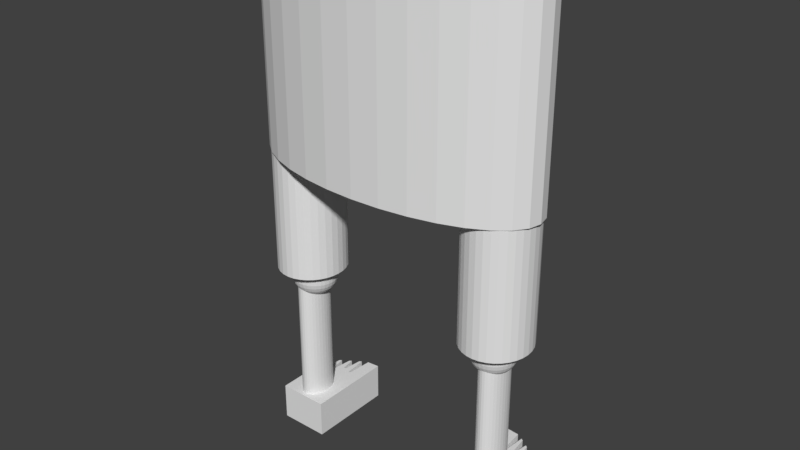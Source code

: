 # Source: Bisma.blend  (saved by Blender 2.78.0; exported with 4.5.12 LTS)
import bpy
from mathutils import Matrix  # noqa: F401  (used for matrix-valued properties, if any)

bpy.ops.wm.read_factory_settings(use_empty=True)
scene = bpy.context.scene
scene.name = 'Scene'

# ---- collections
col_collection_1 = bpy.data.collections.new('Collection 1'); scene.collection.children.link(col_collection_1)

# ---- world
world_world = bpy.data.worlds.new('World'); scene.world = world_world
world_world.color = (0.05088, 0.05088, 0.05088)
world_world.use_sun_shadow = False
world_world.sun_shadow_jitter_overblur = 0.0
world_world.cycles.sampling_method = 'MANUAL'

# ---- meshes
me_cylinder_004 = bpy.data.meshes.new('Cylinder.004')
me_cylinder_004.from_pydata([(0.0, 0.045, -1.0), (0.0, 0.045, 1.0), (0.008779, 0.04414, -1.0), (0.008779, 0.04414, 1.0), (0.01722, 0.04157, -1.0), (0.01722, 0.04157, 1.0), (0.025, 0.03742, -1.0), (0.025, 0.03742, 1.0), (0.03182, 0.03182, -1.0), (0.03182, 0.03182, 1.0), (0.03742, 0.025, -1.0), (0.03742, 0.025, 1.0), (0.04157, 0.01722, -1.0), (0.04157, 0.01722, 1.0), (0.04414, 0.008779, -1.0), (0.04414, 0.008779, 1.0), (0.045, 3.397e-09, -1.0), (0.045, 3.397e-09, 1.0), (0.04414, -0.008779, -1.0), (0.04414, -0.008779, 1.0), (0.04157, -0.01722, -1.0), (0.04157, -0.01722, 1.0), (0.03742, -0.025, -1.0), (0.03742, -0.025, 1.0), (0.03182, -0.03182, -1.0), (0.03182, -0.03182, 1.0), (0.025, -0.03742, -1.0), (0.025, -0.03742, 1.0), (0.01722, -0.04157, -1.0), (0.01722, -0.04157, 1.0), (0.008779, -0.04414, -1.0), (0.008779, -0.04414, 1.0), (-1.466e-08, -0.045, -1.0), (-1.466e-08, -0.045, 1.0), (-0.008779, -0.04414, -1.0), (-0.008779, -0.04414, 1.0), (-0.01722, -0.04157, -1.0), (-0.01722, -0.04157, 1.0), (-0.025, -0.03742, -1.0), (-0.025, -0.03742, 1.0), (-0.03182, -0.03182, -1.0), (-0.03182, -0.03182, 1.0), (-0.03742, -0.025, -1.0), (-0.03742, -0.025, 1.0), (-0.04157, -0.01722, -1.0), (-0.04157, -0.01722, 1.0), (-0.04414, -0.008779, -1.0), (-0.04414, -0.008779, 1.0), (-0.045, 4.345e-08, -1.0), (-0.045, 4.345e-08, 1.0), (-0.04414, 0.008779, -1.0), (-0.04414, 0.008779, 1.0), (-0.04157, 0.01722, -1.0), (-0.04157, 0.01722, 1.0), (-0.03742, 0.025, -1.0), (-0.03742, 0.025, 1.0), (-0.03182, 0.03182, -1.0), (-0.03182, 0.03182, 1.0), (-0.025, 0.03742, -1.0), (-0.025, 0.03742, 1.0), (-0.01722, 0.04157, -1.0), (-0.01722, 0.04157, 1.0), (-0.008779, 0.04414, -1.0), (-0.008779, 0.04414, 1.0)], [], [(0, 1, 3, 2), (2, 3, 5, 4), (4, 5, 7, 6), (6, 7, 9, 8), (8, 9, 11, 10), (10, 11, 13, 12), (12, 13, 15, 14), (14, 15, 17, 16), (16, 17, 19, 18), (18, 19, 21, 20), (20, 21, 23, 22), (22, 23, 25, 24), (24, 25, 27, 26), (26, 27, 29, 28), (28, 29, 31, 30), (30, 31, 33, 32), (32, 33, 35, 34), (34, 35, 37, 36), (36, 37, 39, 38), (38, 39, 41, 40), (40, 41, 43, 42), (42, 43, 45, 44), (44, 45, 47, 46), (46, 47, 49, 48), (48, 49, 51, 50), (50, 51, 53, 52), (52, 53, 55, 54), (54, 55, 57, 56), (56, 57, 59, 58), (58, 59, 61, 60), (3, 1, 63, 61, 59, 57, 55, 53, 51, 49, 47, 45, 43, 41, 39, 37, 35, 33, 31, 29, 27, 25, 23, 21, 19, 17, 15, 13, 11, 9, 7, 5), (60, 61, 63, 62), (62, 63, 1, 0), (0, 2, 4, 6, 8, 10, 12, 14, 16, 18, 20, 22, 24, 26, 28, 30, 32, 34, 36, 38, 40, 42, 44, 46, 48, 50, 52, 54, 56, 58, 60, 62)])
me_cylinder_004.use_remesh_preserve_volume = False
me_cylinder_004.use_remesh_preserve_attributes = False
me_cylinder_004.use_mirror_vertex_groups = False
me_cylinder_004.update()
me_cylinder_003 = bpy.data.meshes.new('Cylinder.003')
me_cylinder_003.from_pydata([(0.0, 0.045, -1.0), (0.0, 0.045, 1.0), (0.008779, 0.04414, -1.0), (0.008779, 0.04414, 1.0), (0.01722, 0.04157, -1.0), (0.01722, 0.04157, 1.0), (0.025, 0.03742, -1.0), (0.025, 0.03742, 1.0), (0.03182, 0.03182, -1.0), (0.03182, 0.03182, 1.0), (0.03742, 0.025, -1.0), (0.03742, 0.025, 1.0), (0.04157, 0.01722, -1.0), (0.04157, 0.01722, 1.0), (0.04414, 0.008779, -1.0), (0.04414, 0.008779, 1.0), (0.045, 3.397e-09, -1.0), (0.045, 3.397e-09, 1.0), (0.04414, -0.008779, -1.0), (0.04414, -0.008779, 1.0), (0.04157, -0.01722, -1.0), (0.04157, -0.01722, 1.0), (0.03742, -0.025, -1.0), (0.03742, -0.025, 1.0), (0.03182, -0.03182, -1.0), (0.03182, -0.03182, 1.0), (0.025, -0.03742, -1.0), (0.025, -0.03742, 1.0), (0.01722, -0.04157, -1.0), (0.01722, -0.04157, 1.0), (0.008779, -0.04414, -1.0), (0.008779, -0.04414, 1.0), (-1.466e-08, -0.045, -1.0), (-1.466e-08, -0.045, 1.0), (-0.008779, -0.04414, -1.0), (-0.008779, -0.04414, 1.0), (-0.01722, -0.04157, -1.0), (-0.01722, -0.04157, 1.0), (-0.025, -0.03742, -1.0), (-0.025, -0.03742, 1.0), (-0.03182, -0.03182, -1.0), (-0.03182, -0.03182, 1.0), (-0.03742, -0.025, -1.0), (-0.03742, -0.025, 1.0), (-0.04157, -0.01722, -1.0), (-0.04157, -0.01722, 1.0), (-0.04414, -0.008779, -1.0), (-0.04414, -0.008779, 1.0), (-0.045, 4.345e-08, -1.0), (-0.045, 4.345e-08, 1.0), (-0.04414, 0.008779, -1.0), (-0.04414, 0.008779, 1.0), (-0.04157, 0.01722, -1.0), (-0.04157, 0.01722, 1.0), (-0.03742, 0.025, -1.0), (-0.03742, 0.025, 1.0), (-0.03182, 0.03182, -1.0), (-0.03182, 0.03182, 1.0), (-0.025, 0.03742, -1.0), (-0.025, 0.03742, 1.0), (-0.01722, 0.04157, -1.0), (-0.01722, 0.04157, 1.0), (-0.008779, 0.04414, -1.0), (-0.008779, 0.04414, 1.0)], [], [(0, 1, 3, 2), (2, 3, 5, 4), (4, 5, 7, 6), (6, 7, 9, 8), (8, 9, 11, 10), (10, 11, 13, 12), (12, 13, 15, 14), (14, 15, 17, 16), (16, 17, 19, 18), (18, 19, 21, 20), (20, 21, 23, 22), (22, 23, 25, 24), (24, 25, 27, 26), (26, 27, 29, 28), (28, 29, 31, 30), (30, 31, 33, 32), (32, 33, 35, 34), (34, 35, 37, 36), (36, 37, 39, 38), (38, 39, 41, 40), (40, 41, 43, 42), (42, 43, 45, 44), (44, 45, 47, 46), (46, 47, 49, 48), (48, 49, 51, 50), (50, 51, 53, 52), (52, 53, 55, 54), (54, 55, 57, 56), (56, 57, 59, 58), (58, 59, 61, 60), (3, 1, 63, 61, 59, 57, 55, 53, 51, 49, 47, 45, 43, 41, 39, 37, 35, 33, 31, 29, 27, 25, 23, 21, 19, 17, 15, 13, 11, 9, 7, 5), (60, 61, 63, 62), (62, 63, 1, 0), (0, 2, 4, 6, 8, 10, 12, 14, 16, 18, 20, 22, 24, 26, 28, 30, 32, 34, 36, 38, 40, 42, 44, 46, 48, 50, 52, 54, 56, 58, 60, 62)])
me_cylinder_003.use_remesh_preserve_volume = False
me_cylinder_003.use_remesh_preserve_attributes = False
me_cylinder_003.use_mirror_vertex_groups = False
me_cylinder_003.update()
me_cylinder_002 = bpy.data.meshes.new('Cylinder.002')
me_cylinder_002.from_pydata([(0.0, 0.045, -1.0), (0.0, 0.045, 1.0), (0.008779, 0.04414, -1.0), (0.008779, 0.04414, 1.0), (0.01722, 0.04157, -1.0), (0.01722, 0.04157, 1.0), (0.025, 0.03742, -1.0), (0.025, 0.03742, 1.0), (0.03182, 0.03182, -1.0), (0.03182, 0.03182, 1.0), (0.03742, 0.025, -1.0), (0.03742, 0.025, 1.0), (0.04157, 0.01722, -1.0), (0.04157, 0.01722, 1.0), (0.04414, 0.008779, -1.0), (0.04414, 0.008779, 1.0), (0.045, 3.397e-09, -1.0), (0.045, 3.397e-09, 1.0), (0.04414, -0.008779, -1.0), (0.04414, -0.008779, 1.0), (0.04157, -0.01722, -1.0), (0.04157, -0.01722, 1.0), (0.03742, -0.025, -1.0), (0.03742, -0.025, 1.0), (0.03182, -0.03182, -1.0), (0.03182, -0.03182, 1.0), (0.025, -0.03742, -1.0), (0.025, -0.03742, 1.0), (0.01722, -0.04157, -1.0), (0.01722, -0.04157, 1.0), (0.008779, -0.04414, -1.0), (0.008779, -0.04414, 1.0), (-1.466e-08, -0.045, -1.0), (-1.466e-08, -0.045, 1.0), (-0.008779, -0.04414, -1.0), (-0.008779, -0.04414, 1.0), (-0.01722, -0.04157, -1.0), (-0.01722, -0.04157, 1.0), (-0.025, -0.03742, -1.0), (-0.025, -0.03742, 1.0), (-0.03182, -0.03182, -1.0), (-0.03182, -0.03182, 1.0), (-0.03742, -0.025, -1.0), (-0.03742, -0.025, 1.0), (-0.04157, -0.01722, -1.0), (-0.04157, -0.01722, 1.0), (-0.04414, -0.008779, -1.0), (-0.04414, -0.008779, 1.0), (-0.045, 4.345e-08, -1.0), (-0.045, 4.345e-08, 1.0), (-0.04414, 0.008779, -1.0), (-0.04414, 0.008779, 1.0), (-0.04157, 0.01722, -1.0), (-0.04157, 0.01722, 1.0), (-0.03742, 0.025, -1.0), (-0.03742, 0.025, 1.0), (-0.03182, 0.03182, -1.0), (-0.03182, 0.03182, 1.0), (-0.025, 0.03742, -1.0), (-0.025, 0.03742, 1.0), (-0.01722, 0.04157, -1.0), (-0.01722, 0.04157, 1.0), (-0.008779, 0.04414, -1.0), (-0.008779, 0.04414, 1.0)], [], [(0, 1, 3, 2), (2, 3, 5, 4), (4, 5, 7, 6), (6, 7, 9, 8), (8, 9, 11, 10), (10, 11, 13, 12), (12, 13, 15, 14), (14, 15, 17, 16), (16, 17, 19, 18), (18, 19, 21, 20), (20, 21, 23, 22), (22, 23, 25, 24), (24, 25, 27, 26), (26, 27, 29, 28), (28, 29, 31, 30), (30, 31, 33, 32), (32, 33, 35, 34), (34, 35, 37, 36), (36, 37, 39, 38), (38, 39, 41, 40), (40, 41, 43, 42), (42, 43, 45, 44), (44, 45, 47, 46), (46, 47, 49, 48), (48, 49, 51, 50), (50, 51, 53, 52), (52, 53, 55, 54), (54, 55, 57, 56), (56, 57, 59, 58), (58, 59, 61, 60), (3, 1, 63, 61, 59, 57, 55, 53, 51, 49, 47, 45, 43, 41, 39, 37, 35, 33, 31, 29, 27, 25, 23, 21, 19, 17, 15, 13, 11, 9, 7, 5), (60, 61, 63, 62), (62, 63, 1, 0), (0, 2, 4, 6, 8, 10, 12, 14, 16, 18, 20, 22, 24, 26, 28, 30, 32, 34, 36, 38, 40, 42, 44, 46, 48, 50, 52, 54, 56, 58, 60, 62)])
me_cylinder_002.use_remesh_preserve_volume = False
me_cylinder_002.use_remesh_preserve_attributes = False
me_cylinder_002.use_mirror_vertex_groups = False
me_cylinder_002.update()
me_sphere_001 = bpy.data.meshes.new('Sphere.001')
me_sphere_001.from_pydata([(0.002093, 0.01052, 0.05394), (0.004106, 0.02064, 0.05081), (0.005961, 0.02997, 0.04573), (0.007587, 0.03814, 0.03889), (0.008922, 0.04485, 0.03056), (0.009913, 0.04984, 0.02105), (0.01052, 0.05291, 0.01073), (0.01073, 0.05394, 4.152e-09), (0.01052, 0.05291, -0.01073), (0.009913, 0.04984, -0.02105), (0.008922, 0.04485, -0.03056), (0.007587, 0.03814, -0.03889), (0.005961, 0.02997, -0.04573), (0.004106, 0.02064, -0.05081), (0.002093, 0.01052, -0.05394), (0.004106, 0.009913, 0.05394), (0.008055, 0.01945, 0.05081), (0.01169, 0.02823, 0.04573), (0.01488, 0.03593, 0.03889), (0.0175, 0.04225, 0.03056), (0.01945, 0.04695, 0.02105), (0.02064, 0.04984, 0.01073), (0.02105, 0.05081, 4.152e-09), (0.02064, 0.04984, -0.01073), (0.01945, 0.04695, -0.02105), (0.0175, 0.04225, -0.03056), (0.01488, 0.03593, -0.03889), (0.01169, 0.02823, -0.04573), (0.008055, 0.01945, -0.05081), (0.004106, 0.009913, -0.05394), (0.005961, 0.008922, 0.05394), (0.01169, 0.0175, 0.05081), (0.01698, 0.02541, 0.04573), (0.02161, 0.03234, 0.03889), (0.02541, 0.03802, 0.03056), (0.02823, 0.04225, 0.02105), (0.02997, 0.04485, 0.01073), (0.03056, 0.04573, 4.152e-09), (0.02997, 0.04485, -0.01073), (0.02823, 0.04225, -0.02105), (0.02541, 0.03802, -0.03056), (0.02161, 0.03234, -0.03889), (0.01698, 0.02541, -0.04573), (0.01169, 0.0175, -0.05081), (0.005961, 0.008922, -0.05394), (0.007587, 0.007587, 0.05394), (0.01488, 0.01488, 0.05081), (0.02161, 0.02161, 0.04573), (0.0275, 0.0275, 0.03889), (0.03234, 0.03234, 0.03056), (0.03593, 0.03593, 0.02105), (0.03814, 0.03814, 0.01073), (0.03889, 0.03889, 4.152e-09), (0.03814, 0.03814, -0.01073), (0.03593, 0.03593, -0.02105), (0.03234, 0.03234, -0.03056), (0.0275, 0.0275, -0.03889), (0.02161, 0.02161, -0.04573), (0.01488, 0.01488, -0.05081), (0.007587, 0.007587, -0.05394), (0.008922, 0.005961, 0.05394), (0.0175, 0.01169, 0.05081), (0.02541, 0.01698, 0.04573), (0.03234, 0.02161, 0.03889), (0.03802, 0.02541, 0.03056), (0.04225, 0.02823, 0.02105), (0.04485, 0.02997, 0.01073), (0.04573, 0.03056, 4.152e-09), (0.04485, 0.02997, -0.01073), (0.04225, 0.02823, -0.02105), (0.03802, 0.02541, -0.03056), (0.03234, 0.02161, -0.03889), (0.02541, 0.01698, -0.04573), (0.0175, 0.01169, -0.05081), (0.008922, 0.005961, -0.05394), (0.009913, 0.004106, 0.05394), (0.01945, 0.008055, 0.05081), (0.02823, 0.01169, 0.04573), (0.03593, 0.01488, 0.03889), (0.04225, 0.0175, 0.03056), (0.04695, 0.01945, 0.02105), (0.04984, 0.02064, 0.01073), (0.05081, 0.02105, 4.152e-09), (0.04984, 0.02064, -0.01073), (0.04695, 0.01945, -0.02105), (0.04225, 0.0175, -0.03056), (0.03593, 0.01488, -0.03889), (0.02823, 0.01169, -0.04573), (0.01945, 0.008055, -0.05081), (0.009913, 0.004106, -0.05394), (0.01052, 0.002093, 0.05394), (0.02064, 0.004106, 0.05081), (0.02997, 0.005961, 0.04573), (0.03814, 0.007587, 0.03889), (0.04485, 0.008922, 0.03056), (0.04984, 0.009913, 0.02105), (0.05291, 0.01052, 0.01073), (0.05394, 0.01073, 4.152e-09), (0.05291, 0.01052, -0.01073), (0.04984, 0.009913, -0.02105), (0.04485, 0.008922, -0.03056), (0.03814, 0.007587, -0.03889), (0.02997, 0.005961, -0.04573), (0.02064, 0.004106, -0.05081), (0.01052, 0.002093, -0.05394), (0.01073, -1.781e-08, 0.05394), (0.02105, -1.99e-08, 0.05081), (0.03056, -2.083e-08, 0.04573), (0.03889, -1.897e-08, 0.03889), (0.04573, -1.618e-08, 0.03056), (0.05081, -2.27e-08, 0.02105), (0.05394, -2.083e-08, 0.01073), (0.055, -1.99e-08, 4.152e-09), (0.05394, -1.618e-08, -0.01073), (0.05081, -2.27e-08, -0.02105), (0.04573, -1.618e-08, -0.03056), (0.03889, -1.897e-08, -0.03889), (0.03056, -1.99e-08, -0.04573), (0.02105, -1.99e-08, -0.05081), (0.01073, -1.897e-08, -0.05394), (0.0, -1.792e-08, -0.055), (0.01052, -0.002093, 0.05394), (0.02064, -0.004106, 0.05081), (0.02997, -0.005961, 0.04573), (0.03814, -0.007587, 0.03889), (0.04485, -0.008922, 0.03056), (0.04984, -0.009913, 0.02105), (0.05291, -0.01052, 0.01073), (0.05394, -0.01073, 4.152e-09), (0.05291, -0.01052, -0.01073), (0.04984, -0.009913, -0.02105), (0.04485, -0.008922, -0.03056), (0.03814, -0.007587, -0.03889), (0.02997, -0.005961, -0.04573), (0.02064, -0.004106, -0.05081), (0.01052, -0.002093, -0.05394), (0.009913, -0.004106, 0.05394), (0.01945, -0.008055, 0.05081), (0.02823, -0.01169, 0.04573), (0.03593, -0.01488, 0.03889), (0.04225, -0.0175, 0.03056), (0.04695, -0.01945, 0.02105), (0.04984, -0.02064, 0.01073), (0.05081, -0.02105, 4.152e-09), (0.04984, -0.02064, -0.01073), (0.04695, -0.01945, -0.02105), (0.04225, -0.0175, -0.03056), (0.03593, -0.01488, -0.03889), (0.02823, -0.01169, -0.04573), (0.01945, -0.008055, -0.05081), (0.009913, -0.004106, -0.05394), (0.008922, -0.005961, 0.05394), (0.0175, -0.01169, 0.05081), (0.02541, -0.01698, 0.04573), (0.03234, -0.02161, 0.03889), (0.03802, -0.02541, 0.03056), (0.04225, -0.02823, 0.02105), (0.04485, -0.02997, 0.01073), (0.04573, -0.03056, 4.152e-09), (0.04485, -0.02997, -0.01073), (0.04225, -0.02823, -0.02105), (0.03802, -0.02541, -0.03056), (0.03234, -0.02161, -0.03889), (0.02541, -0.01698, -0.04573), (0.0175, -0.01169, -0.05081), (0.008922, -0.005961, -0.05394), (0.007587, -0.007587, 0.05394), (0.01488, -0.01488, 0.05081), (0.02161, -0.02161, 0.04573), (0.0275, -0.0275, 0.03889), (0.03234, -0.03234, 0.03056), (0.03593, -0.03593, 0.02105), (0.03814, -0.03814, 0.01073), (0.03889, -0.03889, 4.152e-09), (0.03814, -0.03814, -0.01073), (0.03593, -0.03593, -0.02105), (0.03234, -0.03234, -0.03056), (0.0275, -0.0275, -0.03889), (0.02161, -0.02161, -0.04573), (0.01488, -0.01488, -0.05081), (0.007587, -0.007587, -0.05394), (0.005961, -0.008922, 0.05394), (0.01169, -0.0175, 0.05081), (0.01698, -0.02541, 0.04573), (0.02161, -0.03234, 0.03889), (0.02541, -0.03802, 0.03056), (0.02823, -0.04225, 0.02105), (0.02997, -0.04485, 0.01073), (0.03056, -0.04573, 4.152e-09), (0.02997, -0.04485, -0.01073), (0.02823, -0.04225, -0.02105), (0.02541, -0.03802, -0.03056), (0.02161, -0.03234, -0.03889), (0.01698, -0.02541, -0.04573), (0.01169, -0.0175, -0.05081), (0.005961, -0.008922, -0.05394), (0.004106, -0.009913, 0.05394), (0.008055, -0.01945, 0.05081), (0.01169, -0.02823, 0.04573), (0.01488, -0.03593, 0.03889), (0.0175, -0.04225, 0.03056), (0.01945, -0.04695, 0.02105), (0.02064, -0.04984, 0.01073), (0.02105, -0.05081, 4.152e-09), (0.02064, -0.04984, -0.01073), (0.01945, -0.04695, -0.02105), (0.0175, -0.04225, -0.03056), (0.01488, -0.03593, -0.03889), (0.01169, -0.02823, -0.04573), (0.008055, -0.01945, -0.05081), (0.004106, -0.009913, -0.05394), (0.002093, -0.01052, 0.05394), (0.004106, -0.02064, 0.05081), (0.005961, -0.02997, 0.04573), (0.007587, -0.03814, 0.03889), (0.008922, -0.04485, 0.03056), (0.009913, -0.04984, 0.02105), (0.01052, -0.05291, 0.01073), (0.01073, -0.05394, 4.152e-09), (0.01052, -0.05291, -0.01073), (0.009913, -0.04984, -0.02105), (0.008922, -0.04485, -0.03056), (0.007587, -0.03814, -0.03889), (0.005961, -0.02997, -0.04573), (0.004106, -0.02064, -0.05081), (0.002093, -0.01052, -0.05394), (-4.619e-10, -0.01073, 0.05394), (-6.947e-10, -0.02105, 0.05081), (1.634e-09, -0.03056, 0.04573), (2.366e-10, -0.03889, 0.03889), (2.565e-09, -0.04573, 0.03056), (-6.748e-09, -0.05081, 0.02105), (-3.023e-09, -0.05394, 0.01073), (-3.954e-09, -0.055, 4.152e-09), (1.634e-09, -0.05394, -0.01073), (-6.748e-09, -0.05081, -0.02105), (2.565e-09, -0.04573, -0.03056), (2.366e-10, -0.03889, -0.03889), (-2.092e-09, -0.03056, -0.04573), (-2.557e-09, -0.02105, -0.05081), (-6.947e-10, -0.01073, -0.05394), (-0.002093, -0.01052, 0.05394), (-0.004106, -0.02064, 0.05081), (-0.005961, -0.02997, 0.04573), (-0.007587, -0.03814, 0.03889), (-0.008922, -0.04485, 0.03056), (-0.009913, -0.04984, 0.02105), (-0.01052, -0.05291, 0.01073), (-0.01073, -0.05394, 4.152e-09), (-0.01052, -0.05291, -0.01073), (-0.009913, -0.04984, -0.02105), (-0.008922, -0.04485, -0.03056), (-0.007587, -0.03814, -0.03889), (-0.005961, -0.02997, -0.04573), (-0.004106, -0.02064, -0.05081), (-0.002093, -0.01052, -0.05394), (-0.004106, -0.009913, 0.05394), (-0.008055, -0.01945, 0.05081), (-0.01169, -0.02823, 0.04573), (-0.01488, -0.03593, 0.03889), (-0.0175, -0.04225, 0.03056), (-0.01945, -0.04695, 0.02105), (-0.02064, -0.04984, 0.01073), (-0.02105, -0.05081, 4.152e-09), (-0.02064, -0.04984, -0.01073), (-0.01945, -0.04695, -0.02105), (-0.0175, -0.04225, -0.03056), (-0.01488, -0.03593, -0.03889), (-0.01169, -0.02823, -0.04573), (-0.008055, -0.01945, -0.05081), (-0.004106, -0.009913, -0.05394), (-0.005961, -0.008922, 0.05394), (-0.01169, -0.0175, 0.05081), (-0.01698, -0.02541, 0.04573), (-0.02161, -0.03234, 0.03889), (-0.02541, -0.03802, 0.03056), (-0.02823, -0.04225, 0.02105), (-0.02997, -0.04485, 0.01073), (-0.03056, -0.04573, 4.152e-09), (-0.02997, -0.04485, -0.01073), (-0.02823, -0.04225, -0.02105), (-0.02541, -0.03802, -0.03056), (-0.02161, -0.03234, -0.03889), (-0.01698, -0.02541, -0.04573), (-0.01169, -0.0175, -0.05081), (-0.005961, -0.008922, -0.05394), (-1.267e-08, -3.059e-08, 0.055), (-0.007587, -0.007587, 0.05394), (-0.01488, -0.01488, 0.05081), (-0.02161, -0.02161, 0.04573), (-0.0275, -0.0275, 0.03889), (-0.03234, -0.03234, 0.03056), (-0.03593, -0.03593, 0.02105), (-0.03814, -0.03814, 0.01073), (-0.03889, -0.03889, 4.152e-09), (-0.03814, -0.03814, -0.01073), (-0.03593, -0.03593, -0.02105), (-0.03234, -0.03234, -0.03056), (-0.0275, -0.0275, -0.03889), (-0.02161, -0.02161, -0.04573), (-0.01488, -0.01488, -0.05081), (-0.007587, -0.007587, -0.05394), (-0.008922, -0.005961, 0.05394), (-0.0175, -0.01169, 0.05081), (-0.02541, -0.01698, 0.04573), (-0.03234, -0.02161, 0.03889), (-0.03802, -0.02541, 0.03056), (-0.04225, -0.02823, 0.02105), (-0.04485, -0.02997, 0.01073), (-0.04573, -0.03056, 4.152e-09), (-0.04485, -0.02997, -0.01073), (-0.04225, -0.02823, -0.02105), (-0.03802, -0.02541, -0.03056), (-0.03234, -0.02161, -0.03889), (-0.02541, -0.01698, -0.04573), (-0.0175, -0.01169, -0.05081), (-0.008922, -0.005961, -0.05394), (-0.009913, -0.004106, 0.05394), (-0.01945, -0.008055, 0.05081), (-0.02823, -0.01169, 0.04573), (-0.03593, -0.01488, 0.03889), (-0.04225, -0.0175, 0.03056), (-0.04695, -0.01945, 0.02105), (-0.04984, -0.02064, 0.01073), (-0.05081, -0.02105, 4.152e-09), (-0.04984, -0.02064, -0.01073), (-0.04695, -0.01945, -0.02105), (-0.04225, -0.0175, -0.03056), (-0.03593, -0.01488, -0.03889), (-0.02823, -0.01169, -0.04573), (-0.01945, -0.008055, -0.05081), (-0.009913, -0.004106, -0.05394), (-0.01052, -0.002093, 0.05394), (-0.02064, -0.004106, 0.05081), (-0.02997, -0.005961, 0.04573), (-0.03814, -0.007587, 0.03889), (-0.04485, -0.008922, 0.03056), (-0.04984, -0.009913, 0.02105), (-0.05291, -0.01052, 0.01073), (-0.05394, -0.01073, 4.152e-09), (-0.05291, -0.01052, -0.01073), (-0.04984, -0.009913, -0.02105), (-0.04485, -0.008922, -0.03056), (-0.03814, -0.007587, -0.03889), (-0.02997, -0.005961, -0.04573), (-0.02064, -0.004106, -0.05081), (-0.01052, -0.002093, -0.05394), (-0.01073, -1.781e-08, 0.05394), (-0.02105, -1.478e-08, 0.05081), (-0.03056, -1.711e-08, 0.04573), (-0.03889, -1.664e-08, 0.03889), (-0.04573, -1.525e-08, 0.03056), (-0.05081, -9.658e-09, 0.02105), (-0.05394, -1.338e-08, 0.01073), (-0.055, -5.932e-09, 4.152e-09), (-0.05394, -1.152e-08, -0.01073), (-0.05081, -9.658e-09, -0.02105), (-0.04573, -1.525e-08, -0.03056), (-0.03889, -1.664e-08, -0.03889), (-0.03056, -1.338e-08, -0.04573), (-0.02105, -1.478e-08, -0.05081), (-0.01073, -1.688e-08, -0.05394), (-0.01052, 0.002093, 0.05394), (-0.02064, 0.004106, 0.05081), (-0.02997, 0.005961, 0.04573), (-0.03814, 0.007587, 0.03889), (-0.04485, 0.008922, 0.03056), (-0.04984, 0.009913, 0.02105), (-0.05291, 0.01052, 0.01073), (-0.05394, 0.01073, 4.152e-09), (-0.05291, 0.01052, -0.01073), (-0.04984, 0.009913, -0.02105), (-0.04485, 0.008922, -0.03056), (-0.03814, 0.007587, -0.03889), (-0.02997, 0.005961, -0.04573), (-0.02064, 0.004106, -0.05081), (-0.01052, 0.002093, -0.05394), (-0.009913, 0.004106, 0.05394), (-0.01945, 0.008055, 0.05081), (-0.02823, 0.01169, 0.04573), (-0.03593, 0.01488, 0.03889), (-0.04225, 0.0175, 0.03056), (-0.04695, 0.01945, 0.02105), (-0.04984, 0.02064, 0.01073), (-0.05081, 0.02105, 4.152e-09), (-0.04984, 0.02064, -0.01073), (-0.04695, 0.01945, -0.02105), (-0.04225, 0.0175, -0.03056), (-0.03593, 0.01488, -0.03889), (-0.02823, 0.01169, -0.04573), (-0.01945, 0.008055, -0.05081), (-0.009913, 0.004106, -0.05394), (-0.008922, 0.005961, 0.05394), (-0.0175, 0.01169, 0.05081), (-0.02541, 0.01698, 0.04573), (-0.03234, 0.02161, 0.03889), (-0.03802, 0.02541, 0.03056), (-0.04225, 0.02823, 0.02105), (-0.04485, 0.02997, 0.01073), (-0.04573, 0.03056, 4.152e-09), (-0.04485, 0.02997, -0.01073), (-0.04225, 0.02823, -0.02105), (-0.03802, 0.02541, -0.03056), (-0.03234, 0.02161, -0.03889), (-0.02541, 0.01698, -0.04573), (-0.0175, 0.01169, -0.05081), (-0.008922, 0.005961, -0.05394), (-0.007587, 0.007587, 0.05394), (-0.01488, 0.01488, 0.05081), (-0.02161, 0.02161, 0.04573), (-0.0275, 0.0275, 0.03889), (-0.03234, 0.03234, 0.03056), (-0.03593, 0.03593, 0.02105), (-0.03814, 0.03814, 0.01073), (-0.03889, 0.03889, 4.152e-09), (-0.03814, 0.03814, -0.01073), (-0.03593, 0.03593, -0.02105), (-0.03234, 0.03234, -0.03056), (-0.0275, 0.0275, -0.03889), (-0.02161, 0.02161, -0.04573), (-0.01488, 0.01488, -0.05081), (-0.007587, 0.007587, -0.05394), (-0.005961, 0.008922, 0.05394), (-0.01169, 0.0175, 0.05081), (-0.01698, 0.02541, 0.04573), (-0.02161, 0.03234, 0.03889), (-0.02541, 0.03802, 0.03056), (-0.02823, 0.04225, 0.02105), (-0.02997, 0.04485, 0.01073), (-0.03056, 0.04573, 4.152e-09), (-0.02997, 0.04485, -0.01073), (-0.02823, 0.04225, -0.02105), (-0.02541, 0.03802, -0.03056), (-0.02161, 0.03234, -0.03889), (-0.01698, 0.02541, -0.04573), (-0.01169, 0.0175, -0.05081), (-0.005961, 0.008922, -0.05394), (-0.004106, 0.009913, 0.05394), (-0.008055, 0.01945, 0.05081), (-0.01169, 0.02823, 0.04573), (-0.01488, 0.03593, 0.03889), (-0.0175, 0.04225, 0.03056), (-0.01945, 0.04695, 0.02105), (-0.02064, 0.04984, 0.01073), (-0.02105, 0.05081, 4.152e-09), (-0.02064, 0.04984, -0.01073), (-0.01945, 0.04695, -0.02105), (-0.0175, 0.04225, -0.03056), (-0.01488, 0.03593, -0.03889), (-0.01169, 0.02823, -0.04573), (-0.008055, 0.01945, -0.05081), (-0.004106, 0.009913, -0.05394), (-0.002093, 0.01052, 0.05394), (-0.004106, 0.02064, 0.05081), (-0.005961, 0.02997, 0.04573), (-0.007587, 0.03814, 0.03889), (-0.008922, 0.04485, 0.03056), (-0.009913, 0.04984, 0.02105), (-0.01052, 0.05291, 0.01073), (-0.01073, 0.05394, 4.152e-09), (-0.01052, 0.05291, -0.01073), (-0.009913, 0.04984, -0.02105), (-0.008922, 0.04485, -0.03056), (-0.007587, 0.03814, -0.03889), (-0.005961, 0.02997, -0.04573), (-0.004106, 0.02064, -0.05081), (-0.002093, 0.01052, -0.05394), (2.099e-09, 0.01073, 0.05394), (8.153e-09, 0.02105, 0.05081), (4.428e-09, 0.03056, 0.04573), (1.168e-09, 0.03889, 0.03889), (1.095e-08, 0.04573, 0.03056), (8.153e-09, 0.05081, 0.02105), (1.188e-08, 0.05394, 0.01073), (2.119e-08, 0.055, 4.152e-09), (1.467e-08, 0.05394, -0.01073), (8.153e-09, 0.05081, -0.02105), (1.095e-08, 0.04573, -0.03056), (1.168e-09, 0.03889, -0.03889), (7.687e-09, 0.03056, -0.04573), (7.687e-09, 0.02105, -0.05081), (2.798e-09, 0.01073, -0.05394)], [], [(474, 473, 6, 7), (467, 286, 0), (120, 481, 14), (475, 474, 7, 8), (468, 467, 0, 1), (476, 475, 8, 9), (469, 468, 1, 2), (477, 476, 9, 10), (470, 469, 2, 3), (478, 477, 10, 11), (471, 470, 3, 4), (479, 478, 11, 12), (472, 471, 4, 5), (480, 479, 12, 13), (473, 472, 5, 6), (481, 480, 13, 14), (13, 12, 27, 28), (6, 5, 20, 21), (14, 13, 28, 29), (7, 6, 21, 22), (0, 286, 15), (120, 14, 29), (8, 7, 22, 23), (1, 0, 15, 16), (9, 8, 23, 24), (2, 1, 16, 17), (10, 9, 24, 25), (3, 2, 17, 18), (11, 10, 25, 26), (4, 3, 18, 19), (12, 11, 26, 27), (5, 4, 19, 20), (25, 24, 39, 40), (18, 17, 32, 33), (26, 25, 40, 41), (19, 18, 33, 34), (27, 26, 41, 42), (20, 19, 34, 35), (28, 27, 42, 43), (21, 20, 35, 36), (29, 28, 43, 44), (22, 21, 36, 37), (15, 286, 30), (120, 29, 44), (23, 22, 37, 38), (16, 15, 30, 31), (24, 23, 38, 39), (17, 16, 31, 32), (44, 43, 58, 59), (37, 36, 51, 52), (30, 286, 45), (120, 44, 59), (38, 37, 52, 53), (31, 30, 45, 46), (39, 38, 53, 54), (32, 31, 46, 47), (40, 39, 54, 55), (33, 32, 47, 48), (41, 40, 55, 56), (34, 33, 48, 49), (42, 41, 56, 57), (35, 34, 49, 50), (43, 42, 57, 58), (36, 35, 50, 51), (48, 47, 62, 63), (56, 55, 70, 71), (49, 48, 63, 64), (57, 56, 71, 72), (50, 49, 64, 65), (58, 57, 72, 73), (51, 50, 65, 66), (59, 58, 73, 74), (52, 51, 66, 67), (45, 286, 60), (120, 59, 74), (53, 52, 67, 68), (46, 45, 60, 61), (54, 53, 68, 69), (47, 46, 61, 62), (55, 54, 69, 70), (67, 66, 81, 82), (60, 286, 75), (120, 74, 89), (68, 67, 82, 83), (61, 60, 75, 76), (69, 68, 83, 84), (62, 61, 76, 77), (70, 69, 84, 85), (63, 62, 77, 78), (71, 70, 85, 86), (64, 63, 78, 79), (72, 71, 86, 87), (65, 64, 79, 80), (73, 72, 87, 88), (66, 65, 80, 81), (74, 73, 88, 89), (86, 85, 100, 101), (79, 78, 93, 94), (87, 86, 101, 102), (80, 79, 94, 95), (88, 87, 102, 103), (81, 80, 95, 96), (89, 88, 103, 104), (82, 81, 96, 97), (75, 286, 90), (120, 89, 104), (83, 82, 97, 98), (76, 75, 90, 91), (84, 83, 98, 99), (77, 76, 91, 92), (85, 84, 99, 100), (78, 77, 92, 93), (90, 286, 105), (120, 104, 119), (98, 97, 112, 113), (91, 90, 105, 106), (99, 98, 113, 114), (92, 91, 106, 107), (100, 99, 114, 115), (93, 92, 107, 108), (101, 100, 115, 116), (94, 93, 108, 109), (102, 101, 116, 117), (95, 94, 109, 110), (103, 102, 117, 118), (96, 95, 110, 111), (104, 103, 118, 119), (97, 96, 111, 112), (109, 108, 124, 125), (117, 116, 132, 133), (110, 109, 125, 126), (118, 117, 133, 134), (111, 110, 126, 127), (119, 118, 134, 135), (112, 111, 127, 128), (105, 286, 121), (120, 119, 135), (113, 112, 128, 129), (106, 105, 121, 122), (114, 113, 129, 130), (107, 106, 122, 123), (115, 114, 130, 131), (108, 107, 123, 124), (116, 115, 131, 132), (129, 128, 143, 144), (122, 121, 136, 137), (130, 129, 144, 145), (123, 122, 137, 138), (131, 130, 145, 146), (124, 123, 138, 139), (132, 131, 146, 147), (125, 124, 139, 140), (133, 132, 147, 148), (126, 125, 140, 141), (134, 133, 148, 149), (127, 126, 141, 142), (135, 134, 149, 150), (128, 127, 142, 143), (121, 286, 136), (120, 135, 150), (148, 147, 162, 163), (141, 140, 155, 156), (149, 148, 163, 164), (142, 141, 156, 157), (150, 149, 164, 165), (143, 142, 157, 158), (136, 286, 151), (120, 150, 165), (144, 143, 158, 159), (137, 136, 151, 152), (145, 144, 159, 160), (138, 137, 152, 153), (146, 145, 160, 161), (139, 138, 153, 154), (147, 146, 161, 162), (140, 139, 154, 155), (160, 159, 174, 175), (153, 152, 167, 168), (161, 160, 175, 176), (154, 153, 168, 169), (162, 161, 176, 177), (155, 154, 169, 170), (163, 162, 177, 178), (156, 155, 170, 171), (164, 163, 178, 179), (157, 156, 171, 172), (165, 164, 179, 180), (158, 157, 172, 173), (151, 286, 166), (120, 165, 180), (159, 158, 173, 174), (152, 151, 166, 167), (179, 178, 193, 194), (172, 171, 186, 187), (180, 179, 194, 195), (173, 172, 187, 188), (166, 286, 181), (120, 180, 195), (174, 173, 188, 189), (167, 166, 181, 182), (175, 174, 189, 190), (168, 167, 182, 183), (176, 175, 190, 191), (169, 168, 183, 184), (177, 176, 191, 192), (170, 169, 184, 185), (178, 177, 192, 193), (171, 170, 185, 186), (183, 182, 197, 198), (191, 190, 205, 206), (184, 183, 198, 199), (192, 191, 206, 207), (185, 184, 199, 200), (193, 192, 207, 208), (186, 185, 200, 201), (194, 193, 208, 209), (187, 186, 201, 202), (195, 194, 209, 210), (188, 187, 202, 203), (181, 286, 196), (120, 195, 210), (189, 188, 203, 204), (182, 181, 196, 197), (190, 189, 204, 205), (202, 201, 216, 217), (210, 209, 224, 225), (203, 202, 217, 218), (196, 286, 211), (120, 210, 225), (204, 203, 218, 219), (197, 196, 211, 212), (205, 204, 219, 220), (198, 197, 212, 213), (206, 205, 220, 221), (199, 198, 213, 214), (207, 206, 221, 222), (200, 199, 214, 215), (208, 207, 222, 223), (201, 200, 215, 216), (209, 208, 223, 224), (221, 220, 235, 236), (214, 213, 228, 229), (222, 221, 236, 237), (215, 214, 229, 230), (223, 222, 237, 238), (216, 215, 230, 231), (224, 223, 238, 239), (217, 216, 231, 232), (225, 224, 239, 240), (218, 217, 232, 233), (211, 286, 226), (120, 225, 240), (219, 218, 233, 234), (212, 211, 226, 227), (220, 219, 234, 235), (213, 212, 227, 228), (240, 239, 254, 255), (233, 232, 247, 248), (226, 286, 241), (120, 240, 255), (234, 233, 248, 249), (227, 226, 241, 242), (235, 234, 249, 250), (228, 227, 242, 243), (236, 235, 250, 251), (229, 228, 243, 244), (237, 236, 251, 252), (230, 229, 244, 245), (238, 237, 252, 253), (231, 230, 245, 246), (239, 238, 253, 254), (232, 231, 246, 247), (244, 243, 258, 259), (252, 251, 266, 267), (245, 244, 259, 260), (253, 252, 267, 268), (246, 245, 260, 261), (254, 253, 268, 269), (247, 246, 261, 262), (255, 254, 269, 270), (248, 247, 262, 263), (241, 286, 256), (120, 255, 270), (249, 248, 263, 264), (242, 241, 256, 257), (250, 249, 264, 265), (243, 242, 257, 258), (251, 250, 265, 266), (263, 262, 277, 278), (256, 286, 271), (120, 270, 285), (264, 263, 278, 279), (257, 256, 271, 272), (265, 264, 279, 280), (258, 257, 272, 273), (266, 265, 280, 281), (259, 258, 273, 274), (267, 266, 281, 282), (260, 259, 274, 275), (268, 267, 282, 283), (261, 260, 275, 276), (269, 268, 283, 284), (262, 261, 276, 277), (270, 269, 284, 285), (282, 281, 297, 298), (275, 274, 290, 291), (283, 282, 298, 299), (276, 275, 291, 292), (284, 283, 299, 300), (277, 276, 292, 293), (285, 284, 300, 301), (278, 277, 293, 294), (271, 286, 287), (120, 285, 301), (279, 278, 294, 295), (272, 271, 287, 288), (280, 279, 295, 296), (273, 272, 288, 289), (281, 280, 296, 297), (274, 273, 289, 290), (120, 301, 316), (295, 294, 309, 310), (288, 287, 302, 303), (296, 295, 310, 311), (289, 288, 303, 304), (297, 296, 311, 312), (290, 289, 304, 305), (298, 297, 312, 313), (291, 290, 305, 306), (299, 298, 313, 314), (292, 291, 306, 307), (300, 299, 314, 315), (293, 292, 307, 308), (301, 300, 315, 316), (294, 293, 308, 309), (287, 286, 302), (314, 313, 328, 329), (307, 306, 321, 322), (315, 314, 329, 330), (308, 307, 322, 323), (316, 315, 330, 331), (309, 308, 323, 324), (302, 286, 317), (120, 316, 331), (310, 309, 324, 325), (303, 302, 317, 318), (311, 310, 325, 326), (304, 303, 318, 319), (312, 311, 326, 327), (305, 304, 319, 320), (313, 312, 327, 328), (306, 305, 320, 321), (318, 317, 332, 333), (326, 325, 340, 341), (319, 318, 333, 334), (327, 326, 341, 342), (320, 319, 334, 335), (328, 327, 342, 343), (321, 320, 335, 336), (329, 328, 343, 344), (322, 321, 336, 337), (330, 329, 344, 345), (323, 322, 337, 338), (331, 330, 345, 346), (324, 323, 338, 339), (317, 286, 332), (120, 331, 346), (325, 324, 339, 340), (337, 336, 351, 352), (345, 344, 359, 360), (338, 337, 352, 353), (346, 345, 360, 361), (339, 338, 353, 354), (332, 286, 347), (120, 346, 361), (340, 339, 354, 355), (333, 332, 347, 348), (341, 340, 355, 356), (334, 333, 348, 349), (342, 341, 356, 357), (335, 334, 349, 350), (343, 342, 357, 358), (336, 335, 350, 351), (344, 343, 358, 359), (356, 355, 370, 371), (349, 348, 363, 364), (357, 356, 371, 372), (350, 349, 364, 365), (358, 357, 372, 373), (351, 350, 365, 366), (359, 358, 373, 374), (352, 351, 366, 367), (360, 359, 374, 375), (353, 352, 367, 368), (361, 360, 375, 376), (354, 353, 368, 369), (347, 286, 362), (120, 361, 376), (355, 354, 369, 370), (348, 347, 362, 363), (375, 374, 389, 390), (368, 367, 382, 383), (376, 375, 390, 391), (369, 368, 383, 384), (362, 286, 377), (120, 376, 391), (370, 369, 384, 385), (363, 362, 377, 378), (371, 370, 385, 386), (364, 363, 378, 379), (372, 371, 386, 387), (365, 364, 379, 380), (373, 372, 387, 388), (366, 365, 380, 381), (374, 373, 388, 389), (367, 366, 381, 382), (379, 378, 393, 394), (387, 386, 401, 402), (380, 379, 394, 395), (388, 387, 402, 403), (381, 380, 395, 396), (389, 388, 403, 404), (382, 381, 396, 397), (390, 389, 404, 405), (383, 382, 397, 398), (391, 390, 405, 406), (384, 383, 398, 399), (377, 286, 392), (120, 391, 406), (385, 384, 399, 400), (378, 377, 392, 393), (386, 385, 400, 401), (398, 397, 412, 413), (406, 405, 420, 421), (399, 398, 413, 414), (392, 286, 407), (120, 406, 421), (400, 399, 414, 415), (393, 392, 407, 408), (401, 400, 415, 416), (394, 393, 408, 409), (402, 401, 416, 417), (395, 394, 409, 410), (403, 402, 417, 418), (396, 395, 410, 411), (404, 403, 418, 419), (397, 396, 411, 412), (405, 404, 419, 420), (417, 416, 431, 432), (410, 409, 424, 425), (418, 417, 432, 433), (411, 410, 425, 426), (419, 418, 433, 434), (412, 411, 426, 427), (420, 419, 434, 435), (413, 412, 427, 428), (421, 420, 435, 436), (414, 413, 428, 429), (407, 286, 422), (120, 421, 436), (415, 414, 429, 430), (408, 407, 422, 423), (416, 415, 430, 431), (409, 408, 423, 424), (436, 435, 450, 451), (429, 428, 443, 444), (422, 286, 437), (120, 436, 451), (430, 429, 444, 445), (423, 422, 437, 438), (431, 430, 445, 446), (424, 423, 438, 439), (432, 431, 446, 447), (425, 424, 439, 440), (433, 432, 447, 448), (426, 425, 440, 441), (434, 433, 448, 449), (427, 426, 441, 442), (435, 434, 449, 450), (428, 427, 442, 443), (448, 447, 462, 463), (441, 440, 455, 456), (449, 448, 463, 464), (442, 441, 456, 457), (450, 449, 464, 465), (443, 442, 457, 458), (451, 450, 465, 466), (444, 443, 458, 459), (437, 286, 452), (120, 451, 466), (445, 444, 459, 460), (438, 437, 452, 453), (446, 445, 460, 461), (439, 438, 453, 454), (447, 446, 461, 462), (440, 439, 454, 455), (452, 286, 467), (120, 466, 481), (460, 459, 474, 475), (453, 452, 467, 468), (461, 460, 475, 476), (454, 453, 468, 469), (462, 461, 476, 477), (455, 454, 469, 470), (463, 462, 477, 478), (456, 455, 470, 471), (464, 463, 478, 479), (457, 456, 471, 472), (465, 464, 479, 480), (458, 457, 472, 473), (466, 465, 480, 481), (459, 458, 473, 474)])
me_sphere_001.use_remesh_preserve_volume = False
me_sphere_001.use_remesh_preserve_attributes = False
me_sphere_001.use_mirror_vertex_groups = False
me_sphere_001.update()
me_sphere = bpy.data.meshes.new('Sphere')
me_sphere.from_pydata([(0.002093, 0.01052, 0.05394), (0.004106, 0.02064, 0.05081), (0.005961, 0.02997, 0.04573), (0.007587, 0.03814, 0.03889), (0.008922, 0.04485, 0.03056), (0.009913, 0.04984, 0.02105), (0.01052, 0.05291, 0.01073), (0.01073, 0.05394, 4.152e-09), (0.01052, 0.05291, -0.01073), (0.009913, 0.04984, -0.02105), (0.008922, 0.04485, -0.03056), (0.007587, 0.03814, -0.03889), (0.005961, 0.02997, -0.04573), (0.004106, 0.02064, -0.05081), (0.002093, 0.01052, -0.05394), (0.004106, 0.009913, 0.05394), (0.008055, 0.01945, 0.05081), (0.01169, 0.02823, 0.04573), (0.01488, 0.03593, 0.03889), (0.0175, 0.04225, 0.03056), (0.01945, 0.04695, 0.02105), (0.02064, 0.04984, 0.01073), (0.02105, 0.05081, 4.152e-09), (0.02064, 0.04984, -0.01073), (0.01945, 0.04695, -0.02105), (0.0175, 0.04225, -0.03056), (0.01488, 0.03593, -0.03889), (0.01169, 0.02823, -0.04573), (0.008055, 0.01945, -0.05081), (0.004106, 0.009913, -0.05394), (0.005961, 0.008922, 0.05394), (0.01169, 0.0175, 0.05081), (0.01698, 0.02541, 0.04573), (0.02161, 0.03234, 0.03889), (0.02541, 0.03802, 0.03056), (0.02823, 0.04225, 0.02105), (0.02997, 0.04485, 0.01073), (0.03056, 0.04573, 4.152e-09), (0.02997, 0.04485, -0.01073), (0.02823, 0.04225, -0.02105), (0.02541, 0.03802, -0.03056), (0.02161, 0.03234, -0.03889), (0.01698, 0.02541, -0.04573), (0.01169, 0.0175, -0.05081), (0.005961, 0.008922, -0.05394), (0.007587, 0.007587, 0.05394), (0.01488, 0.01488, 0.05081), (0.02161, 0.02161, 0.04573), (0.0275, 0.0275, 0.03889), (0.03234, 0.03234, 0.03056), (0.03593, 0.03593, 0.02105), (0.03814, 0.03814, 0.01073), (0.03889, 0.03889, 4.152e-09), (0.03814, 0.03814, -0.01073), (0.03593, 0.03593, -0.02105), (0.03234, 0.03234, -0.03056), (0.0275, 0.0275, -0.03889), (0.02161, 0.02161, -0.04573), (0.01488, 0.01488, -0.05081), (0.007587, 0.007587, -0.05394), (0.008922, 0.005961, 0.05394), (0.0175, 0.01169, 0.05081), (0.02541, 0.01698, 0.04573), (0.03234, 0.02161, 0.03889), (0.03802, 0.02541, 0.03056), (0.04225, 0.02823, 0.02105), (0.04485, 0.02997, 0.01073), (0.04573, 0.03056, 4.152e-09), (0.04485, 0.02997, -0.01073), (0.04225, 0.02823, -0.02105), (0.03802, 0.02541, -0.03056), (0.03234, 0.02161, -0.03889), (0.02541, 0.01698, -0.04573), (0.0175, 0.01169, -0.05081), (0.008922, 0.005961, -0.05394), (0.009913, 0.004106, 0.05394), (0.01945, 0.008055, 0.05081), (0.02823, 0.01169, 0.04573), (0.03593, 0.01488, 0.03889), (0.04225, 0.0175, 0.03056), (0.04695, 0.01945, 0.02105), (0.04984, 0.02064, 0.01073), (0.05081, 0.02105, 4.152e-09), (0.04984, 0.02064, -0.01073), (0.04695, 0.01945, -0.02105), (0.04225, 0.0175, -0.03056), (0.03593, 0.01488, -0.03889), (0.02823, 0.01169, -0.04573), (0.01945, 0.008055, -0.05081), (0.009913, 0.004106, -0.05394), (0.01052, 0.002093, 0.05394), (0.02064, 0.004106, 0.05081), (0.02997, 0.005961, 0.04573), (0.03814, 0.007587, 0.03889), (0.04485, 0.008922, 0.03056), (0.04984, 0.009913, 0.02105), (0.05291, 0.01052, 0.01073), (0.05394, 0.01073, 4.152e-09), (0.05291, 0.01052, -0.01073), (0.04984, 0.009913, -0.02105), (0.04485, 0.008922, -0.03056), (0.03814, 0.007587, -0.03889), (0.02997, 0.005961, -0.04573), (0.02064, 0.004106, -0.05081), (0.01052, 0.002093, -0.05394), (0.01073, -1.781e-08, 0.05394), (0.02105, -1.99e-08, 0.05081), (0.03056, -2.083e-08, 0.04573), (0.03889, -1.897e-08, 0.03889), (0.04573, -1.618e-08, 0.03056), (0.05081, -2.27e-08, 0.02105), (0.05394, -2.083e-08, 0.01073), (0.055, -1.99e-08, 4.152e-09), (0.05394, -1.618e-08, -0.01073), (0.05081, -2.27e-08, -0.02105), (0.04573, -1.618e-08, -0.03056), (0.03889, -1.897e-08, -0.03889), (0.03056, -1.99e-08, -0.04573), (0.02105, -1.99e-08, -0.05081), (0.01073, -1.897e-08, -0.05394), (0.0, -1.792e-08, -0.055), (0.01052, -0.002093, 0.05394), (0.02064, -0.004106, 0.05081), (0.02997, -0.005961, 0.04573), (0.03814, -0.007587, 0.03889), (0.04485, -0.008922, 0.03056), (0.04984, -0.009913, 0.02105), (0.05291, -0.01052, 0.01073), (0.05394, -0.01073, 4.152e-09), (0.05291, -0.01052, -0.01073), (0.04984, -0.009913, -0.02105), (0.04485, -0.008922, -0.03056), (0.03814, -0.007587, -0.03889), (0.02997, -0.005961, -0.04573), (0.02064, -0.004106, -0.05081), (0.01052, -0.002093, -0.05394), (0.009913, -0.004106, 0.05394), (0.01945, -0.008055, 0.05081), (0.02823, -0.01169, 0.04573), (0.03593, -0.01488, 0.03889), (0.04225, -0.0175, 0.03056), (0.04695, -0.01945, 0.02105), (0.04984, -0.02064, 0.01073), (0.05081, -0.02105, 4.152e-09), (0.04984, -0.02064, -0.01073), (0.04695, -0.01945, -0.02105), (0.04225, -0.0175, -0.03056), (0.03593, -0.01488, -0.03889), (0.02823, -0.01169, -0.04573), (0.01945, -0.008055, -0.05081), (0.009913, -0.004106, -0.05394), (0.008922, -0.005961, 0.05394), (0.0175, -0.01169, 0.05081), (0.02541, -0.01698, 0.04573), (0.03234, -0.02161, 0.03889), (0.03802, -0.02541, 0.03056), (0.04225, -0.02823, 0.02105), (0.04485, -0.02997, 0.01073), (0.04573, -0.03056, 4.152e-09), (0.04485, -0.02997, -0.01073), (0.04225, -0.02823, -0.02105), (0.03802, -0.02541, -0.03056), (0.03234, -0.02161, -0.03889), (0.02541, -0.01698, -0.04573), (0.0175, -0.01169, -0.05081), (0.008922, -0.005961, -0.05394), (0.007587, -0.007587, 0.05394), (0.01488, -0.01488, 0.05081), (0.02161, -0.02161, 0.04573), (0.0275, -0.0275, 0.03889), (0.03234, -0.03234, 0.03056), (0.03593, -0.03593, 0.02105), (0.03814, -0.03814, 0.01073), (0.03889, -0.03889, 4.152e-09), (0.03814, -0.03814, -0.01073), (0.03593, -0.03593, -0.02105), (0.03234, -0.03234, -0.03056), (0.0275, -0.0275, -0.03889), (0.02161, -0.02161, -0.04573), (0.01488, -0.01488, -0.05081), (0.007587, -0.007587, -0.05394), (0.005961, -0.008922, 0.05394), (0.01169, -0.0175, 0.05081), (0.01698, -0.02541, 0.04573), (0.02161, -0.03234, 0.03889), (0.02541, -0.03802, 0.03056), (0.02823, -0.04225, 0.02105), (0.02997, -0.04485, 0.01073), (0.03056, -0.04573, 4.152e-09), (0.02997, -0.04485, -0.01073), (0.02823, -0.04225, -0.02105), (0.02541, -0.03802, -0.03056), (0.02161, -0.03234, -0.03889), (0.01698, -0.02541, -0.04573), (0.01169, -0.0175, -0.05081), (0.005961, -0.008922, -0.05394), (0.004106, -0.009913, 0.05394), (0.008055, -0.01945, 0.05081), (0.01169, -0.02823, 0.04573), (0.01488, -0.03593, 0.03889), (0.0175, -0.04225, 0.03056), (0.01945, -0.04695, 0.02105), (0.02064, -0.04984, 0.01073), (0.02105, -0.05081, 4.152e-09), (0.02064, -0.04984, -0.01073), (0.01945, -0.04695, -0.02105), (0.0175, -0.04225, -0.03056), (0.01488, -0.03593, -0.03889), (0.01169, -0.02823, -0.04573), (0.008055, -0.01945, -0.05081), (0.004106, -0.009913, -0.05394), (0.002093, -0.01052, 0.05394), (0.004106, -0.02064, 0.05081), (0.005961, -0.02997, 0.04573), (0.007587, -0.03814, 0.03889), (0.008922, -0.04485, 0.03056), (0.009913, -0.04984, 0.02105), (0.01052, -0.05291, 0.01073), (0.01073, -0.05394, 4.152e-09), (0.01052, -0.05291, -0.01073), (0.009913, -0.04984, -0.02105), (0.008922, -0.04485, -0.03056), (0.007587, -0.03814, -0.03889), (0.005961, -0.02997, -0.04573), (0.004106, -0.02064, -0.05081), (0.002093, -0.01052, -0.05394), (-4.619e-10, -0.01073, 0.05394), (-6.947e-10, -0.02105, 0.05081), (1.634e-09, -0.03056, 0.04573), (2.366e-10, -0.03889, 0.03889), (2.565e-09, -0.04573, 0.03056), (-6.748e-09, -0.05081, 0.02105), (-3.023e-09, -0.05394, 0.01073), (-3.954e-09, -0.055, 4.152e-09), (1.634e-09, -0.05394, -0.01073), (-6.748e-09, -0.05081, -0.02105), (2.565e-09, -0.04573, -0.03056), (2.366e-10, -0.03889, -0.03889), (-2.092e-09, -0.03056, -0.04573), (-2.557e-09, -0.02105, -0.05081), (-6.947e-10, -0.01073, -0.05394), (-0.002093, -0.01052, 0.05394), (-0.004106, -0.02064, 0.05081), (-0.005961, -0.02997, 0.04573), (-0.007587, -0.03814, 0.03889), (-0.008922, -0.04485, 0.03056), (-0.009913, -0.04984, 0.02105), (-0.01052, -0.05291, 0.01073), (-0.01073, -0.05394, 4.152e-09), (-0.01052, -0.05291, -0.01073), (-0.009913, -0.04984, -0.02105), (-0.008922, -0.04485, -0.03056), (-0.007587, -0.03814, -0.03889), (-0.005961, -0.02997, -0.04573), (-0.004106, -0.02064, -0.05081), (-0.002093, -0.01052, -0.05394), (-0.004106, -0.009913, 0.05394), (-0.008055, -0.01945, 0.05081), (-0.01169, -0.02823, 0.04573), (-0.01488, -0.03593, 0.03889), (-0.0175, -0.04225, 0.03056), (-0.01945, -0.04695, 0.02105), (-0.02064, -0.04984, 0.01073), (-0.02105, -0.05081, 4.152e-09), (-0.02064, -0.04984, -0.01073), (-0.01945, -0.04695, -0.02105), (-0.0175, -0.04225, -0.03056), (-0.01488, -0.03593, -0.03889), (-0.01169, -0.02823, -0.04573), (-0.008055, -0.01945, -0.05081), (-0.004106, -0.009913, -0.05394), (-0.005961, -0.008922, 0.05394), (-0.01169, -0.0175, 0.05081), (-0.01698, -0.02541, 0.04573), (-0.02161, -0.03234, 0.03889), (-0.02541, -0.03802, 0.03056), (-0.02823, -0.04225, 0.02105), (-0.02997, -0.04485, 0.01073), (-0.03056, -0.04573, 4.152e-09), (-0.02997, -0.04485, -0.01073), (-0.02823, -0.04225, -0.02105), (-0.02541, -0.03802, -0.03056), (-0.02161, -0.03234, -0.03889), (-0.01698, -0.02541, -0.04573), (-0.01169, -0.0175, -0.05081), (-0.005961, -0.008922, -0.05394), (-1.267e-08, -3.059e-08, 0.055), (-0.007587, -0.007587, 0.05394), (-0.01488, -0.01488, 0.05081), (-0.02161, -0.02161, 0.04573), (-0.0275, -0.0275, 0.03889), (-0.03234, -0.03234, 0.03056), (-0.03593, -0.03593, 0.02105), (-0.03814, -0.03814, 0.01073), (-0.03889, -0.03889, 4.152e-09), (-0.03814, -0.03814, -0.01073), (-0.03593, -0.03593, -0.02105), (-0.03234, -0.03234, -0.03056), (-0.0275, -0.0275, -0.03889), (-0.02161, -0.02161, -0.04573), (-0.01488, -0.01488, -0.05081), (-0.007587, -0.007587, -0.05394), (-0.008922, -0.005961, 0.05394), (-0.0175, -0.01169, 0.05081), (-0.02541, -0.01698, 0.04573), (-0.03234, -0.02161, 0.03889), (-0.03802, -0.02541, 0.03056), (-0.04225, -0.02823, 0.02105), (-0.04485, -0.02997, 0.01073), (-0.04573, -0.03056, 4.152e-09), (-0.04485, -0.02997, -0.01073), (-0.04225, -0.02823, -0.02105), (-0.03802, -0.02541, -0.03056), (-0.03234, -0.02161, -0.03889), (-0.02541, -0.01698, -0.04573), (-0.0175, -0.01169, -0.05081), (-0.008922, -0.005961, -0.05394), (-0.009913, -0.004106, 0.05394), (-0.01945, -0.008055, 0.05081), (-0.02823, -0.01169, 0.04573), (-0.03593, -0.01488, 0.03889), (-0.04225, -0.0175, 0.03056), (-0.04695, -0.01945, 0.02105), (-0.04984, -0.02064, 0.01073), (-0.05081, -0.02105, 4.152e-09), (-0.04984, -0.02064, -0.01073), (-0.04695, -0.01945, -0.02105), (-0.04225, -0.0175, -0.03056), (-0.03593, -0.01488, -0.03889), (-0.02823, -0.01169, -0.04573), (-0.01945, -0.008055, -0.05081), (-0.009913, -0.004106, -0.05394), (-0.01052, -0.002093, 0.05394), (-0.02064, -0.004106, 0.05081), (-0.02997, -0.005961, 0.04573), (-0.03814, -0.007587, 0.03889), (-0.04485, -0.008922, 0.03056), (-0.04984, -0.009913, 0.02105), (-0.05291, -0.01052, 0.01073), (-0.05394, -0.01073, 4.152e-09), (-0.05291, -0.01052, -0.01073), (-0.04984, -0.009913, -0.02105), (-0.04485, -0.008922, -0.03056), (-0.03814, -0.007587, -0.03889), (-0.02997, -0.005961, -0.04573), (-0.02064, -0.004106, -0.05081), (-0.01052, -0.002093, -0.05394), (-0.01073, -1.781e-08, 0.05394), (-0.02105, -1.478e-08, 0.05081), (-0.03056, -1.711e-08, 0.04573), (-0.03889, -1.664e-08, 0.03889), (-0.04573, -1.525e-08, 0.03056), (-0.05081, -9.658e-09, 0.02105), (-0.05394, -1.338e-08, 0.01073), (-0.055, -5.932e-09, 4.152e-09), (-0.05394, -1.152e-08, -0.01073), (-0.05081, -9.658e-09, -0.02105), (-0.04573, -1.525e-08, -0.03056), (-0.03889, -1.664e-08, -0.03889), (-0.03056, -1.338e-08, -0.04573), (-0.02105, -1.478e-08, -0.05081), (-0.01073, -1.688e-08, -0.05394), (-0.01052, 0.002093, 0.05394), (-0.02064, 0.004106, 0.05081), (-0.02997, 0.005961, 0.04573), (-0.03814, 0.007587, 0.03889), (-0.04485, 0.008922, 0.03056), (-0.04984, 0.009913, 0.02105), (-0.05291, 0.01052, 0.01073), (-0.05394, 0.01073, 4.152e-09), (-0.05291, 0.01052, -0.01073), (-0.04984, 0.009913, -0.02105), (-0.04485, 0.008922, -0.03056), (-0.03814, 0.007587, -0.03889), (-0.02997, 0.005961, -0.04573), (-0.02064, 0.004106, -0.05081), (-0.01052, 0.002093, -0.05394), (-0.009913, 0.004106, 0.05394), (-0.01945, 0.008055, 0.05081), (-0.02823, 0.01169, 0.04573), (-0.03593, 0.01488, 0.03889), (-0.04225, 0.0175, 0.03056), (-0.04695, 0.01945, 0.02105), (-0.04984, 0.02064, 0.01073), (-0.05081, 0.02105, 4.152e-09), (-0.04984, 0.02064, -0.01073), (-0.04695, 0.01945, -0.02105), (-0.04225, 0.0175, -0.03056), (-0.03593, 0.01488, -0.03889), (-0.02823, 0.01169, -0.04573), (-0.01945, 0.008055, -0.05081), (-0.009913, 0.004106, -0.05394), (-0.008922, 0.005961, 0.05394), (-0.0175, 0.01169, 0.05081), (-0.02541, 0.01698, 0.04573), (-0.03234, 0.02161, 0.03889), (-0.03802, 0.02541, 0.03056), (-0.04225, 0.02823, 0.02105), (-0.04485, 0.02997, 0.01073), (-0.04573, 0.03056, 4.152e-09), (-0.04485, 0.02997, -0.01073), (-0.04225, 0.02823, -0.02105), (-0.03802, 0.02541, -0.03056), (-0.03234, 0.02161, -0.03889), (-0.02541, 0.01698, -0.04573), (-0.0175, 0.01169, -0.05081), (-0.008922, 0.005961, -0.05394), (-0.007587, 0.007587, 0.05394), (-0.01488, 0.01488, 0.05081), (-0.02161, 0.02161, 0.04573), (-0.0275, 0.0275, 0.03889), (-0.03234, 0.03234, 0.03056), (-0.03593, 0.03593, 0.02105), (-0.03814, 0.03814, 0.01073), (-0.03889, 0.03889, 4.152e-09), (-0.03814, 0.03814, -0.01073), (-0.03593, 0.03593, -0.02105), (-0.03234, 0.03234, -0.03056), (-0.0275, 0.0275, -0.03889), (-0.02161, 0.02161, -0.04573), (-0.01488, 0.01488, -0.05081), (-0.007587, 0.007587, -0.05394), (-0.005961, 0.008922, 0.05394), (-0.01169, 0.0175, 0.05081), (-0.01698, 0.02541, 0.04573), (-0.02161, 0.03234, 0.03889), (-0.02541, 0.03802, 0.03056), (-0.02823, 0.04225, 0.02105), (-0.02997, 0.04485, 0.01073), (-0.03056, 0.04573, 4.152e-09), (-0.02997, 0.04485, -0.01073), (-0.02823, 0.04225, -0.02105), (-0.02541, 0.03802, -0.03056), (-0.02161, 0.03234, -0.03889), (-0.01698, 0.02541, -0.04573), (-0.01169, 0.0175, -0.05081), (-0.005961, 0.008922, -0.05394), (-0.004106, 0.009913, 0.05394), (-0.008055, 0.01945, 0.05081), (-0.01169, 0.02823, 0.04573), (-0.01488, 0.03593, 0.03889), (-0.0175, 0.04225, 0.03056), (-0.01945, 0.04695, 0.02105), (-0.02064, 0.04984, 0.01073), (-0.02105, 0.05081, 4.152e-09), (-0.02064, 0.04984, -0.01073), (-0.01945, 0.04695, -0.02105), (-0.0175, 0.04225, -0.03056), (-0.01488, 0.03593, -0.03889), (-0.01169, 0.02823, -0.04573), (-0.008055, 0.01945, -0.05081), (-0.004106, 0.009913, -0.05394), (-0.002093, 0.01052, 0.05394), (-0.004106, 0.02064, 0.05081), (-0.005961, 0.02997, 0.04573), (-0.007587, 0.03814, 0.03889), (-0.008922, 0.04485, 0.03056), (-0.009913, 0.04984, 0.02105), (-0.01052, 0.05291, 0.01073), (-0.01073, 0.05394, 4.152e-09), (-0.01052, 0.05291, -0.01073), (-0.009913, 0.04984, -0.02105), (-0.008922, 0.04485, -0.03056), (-0.007587, 0.03814, -0.03889), (-0.005961, 0.02997, -0.04573), (-0.004106, 0.02064, -0.05081), (-0.002093, 0.01052, -0.05394), (2.099e-09, 0.01073, 0.05394), (8.153e-09, 0.02105, 0.05081), (4.428e-09, 0.03056, 0.04573), (1.168e-09, 0.03889, 0.03889), (1.095e-08, 0.04573, 0.03056), (8.153e-09, 0.05081, 0.02105), (1.188e-08, 0.05394, 0.01073), (2.119e-08, 0.055, 4.152e-09), (1.467e-08, 0.05394, -0.01073), (8.153e-09, 0.05081, -0.02105), (1.095e-08, 0.04573, -0.03056), (1.168e-09, 0.03889, -0.03889), (7.687e-09, 0.03056, -0.04573), (7.687e-09, 0.02105, -0.05081), (2.798e-09, 0.01073, -0.05394)], [], [(474, 473, 6, 7), (467, 286, 0), (120, 481, 14), (475, 474, 7, 8), (468, 467, 0, 1), (476, 475, 8, 9), (469, 468, 1, 2), (477, 476, 9, 10), (470, 469, 2, 3), (478, 477, 10, 11), (471, 470, 3, 4), (479, 478, 11, 12), (472, 471, 4, 5), (480, 479, 12, 13), (473, 472, 5, 6), (481, 480, 13, 14), (13, 12, 27, 28), (6, 5, 20, 21), (14, 13, 28, 29), (7, 6, 21, 22), (0, 286, 15), (120, 14, 29), (8, 7, 22, 23), (1, 0, 15, 16), (9, 8, 23, 24), (2, 1, 16, 17), (10, 9, 24, 25), (3, 2, 17, 18), (11, 10, 25, 26), (4, 3, 18, 19), (12, 11, 26, 27), (5, 4, 19, 20), (25, 24, 39, 40), (18, 17, 32, 33), (26, 25, 40, 41), (19, 18, 33, 34), (27, 26, 41, 42), (20, 19, 34, 35), (28, 27, 42, 43), (21, 20, 35, 36), (29, 28, 43, 44), (22, 21, 36, 37), (15, 286, 30), (120, 29, 44), (23, 22, 37, 38), (16, 15, 30, 31), (24, 23, 38, 39), (17, 16, 31, 32), (44, 43, 58, 59), (37, 36, 51, 52), (30, 286, 45), (120, 44, 59), (38, 37, 52, 53), (31, 30, 45, 46), (39, 38, 53, 54), (32, 31, 46, 47), (40, 39, 54, 55), (33, 32, 47, 48), (41, 40, 55, 56), (34, 33, 48, 49), (42, 41, 56, 57), (35, 34, 49, 50), (43, 42, 57, 58), (36, 35, 50, 51), (48, 47, 62, 63), (56, 55, 70, 71), (49, 48, 63, 64), (57, 56, 71, 72), (50, 49, 64, 65), (58, 57, 72, 73), (51, 50, 65, 66), (59, 58, 73, 74), (52, 51, 66, 67), (45, 286, 60), (120, 59, 74), (53, 52, 67, 68), (46, 45, 60, 61), (54, 53, 68, 69), (47, 46, 61, 62), (55, 54, 69, 70), (67, 66, 81, 82), (60, 286, 75), (120, 74, 89), (68, 67, 82, 83), (61, 60, 75, 76), (69, 68, 83, 84), (62, 61, 76, 77), (70, 69, 84, 85), (63, 62, 77, 78), (71, 70, 85, 86), (64, 63, 78, 79), (72, 71, 86, 87), (65, 64, 79, 80), (73, 72, 87, 88), (66, 65, 80, 81), (74, 73, 88, 89), (86, 85, 100, 101), (79, 78, 93, 94), (87, 86, 101, 102), (80, 79, 94, 95), (88, 87, 102, 103), (81, 80, 95, 96), (89, 88, 103, 104), (82, 81, 96, 97), (75, 286, 90), (120, 89, 104), (83, 82, 97, 98), (76, 75, 90, 91), (84, 83, 98, 99), (77, 76, 91, 92), (85, 84, 99, 100), (78, 77, 92, 93), (90, 286, 105), (120, 104, 119), (98, 97, 112, 113), (91, 90, 105, 106), (99, 98, 113, 114), (92, 91, 106, 107), (100, 99, 114, 115), (93, 92, 107, 108), (101, 100, 115, 116), (94, 93, 108, 109), (102, 101, 116, 117), (95, 94, 109, 110), (103, 102, 117, 118), (96, 95, 110, 111), (104, 103, 118, 119), (97, 96, 111, 112), (109, 108, 124, 125), (117, 116, 132, 133), (110, 109, 125, 126), (118, 117, 133, 134), (111, 110, 126, 127), (119, 118, 134, 135), (112, 111, 127, 128), (105, 286, 121), (120, 119, 135), (113, 112, 128, 129), (106, 105, 121, 122), (114, 113, 129, 130), (107, 106, 122, 123), (115, 114, 130, 131), (108, 107, 123, 124), (116, 115, 131, 132), (129, 128, 143, 144), (122, 121, 136, 137), (130, 129, 144, 145), (123, 122, 137, 138), (131, 130, 145, 146), (124, 123, 138, 139), (132, 131, 146, 147), (125, 124, 139, 140), (133, 132, 147, 148), (126, 125, 140, 141), (134, 133, 148, 149), (127, 126, 141, 142), (135, 134, 149, 150), (128, 127, 142, 143), (121, 286, 136), (120, 135, 150), (148, 147, 162, 163), (141, 140, 155, 156), (149, 148, 163, 164), (142, 141, 156, 157), (150, 149, 164, 165), (143, 142, 157, 158), (136, 286, 151), (120, 150, 165), (144, 143, 158, 159), (137, 136, 151, 152), (145, 144, 159, 160), (138, 137, 152, 153), (146, 145, 160, 161), (139, 138, 153, 154), (147, 146, 161, 162), (140, 139, 154, 155), (160, 159, 174, 175), (153, 152, 167, 168), (161, 160, 175, 176), (154, 153, 168, 169), (162, 161, 176, 177), (155, 154, 169, 170), (163, 162, 177, 178), (156, 155, 170, 171), (164, 163, 178, 179), (157, 156, 171, 172), (165, 164, 179, 180), (158, 157, 172, 173), (151, 286, 166), (120, 165, 180), (159, 158, 173, 174), (152, 151, 166, 167), (179, 178, 193, 194), (172, 171, 186, 187), (180, 179, 194, 195), (173, 172, 187, 188), (166, 286, 181), (120, 180, 195), (174, 173, 188, 189), (167, 166, 181, 182), (175, 174, 189, 190), (168, 167, 182, 183), (176, 175, 190, 191), (169, 168, 183, 184), (177, 176, 191, 192), (170, 169, 184, 185), (178, 177, 192, 193), (171, 170, 185, 186), (183, 182, 197, 198), (191, 190, 205, 206), (184, 183, 198, 199), (192, 191, 206, 207), (185, 184, 199, 200), (193, 192, 207, 208), (186, 185, 200, 201), (194, 193, 208, 209), (187, 186, 201, 202), (195, 194, 209, 210), (188, 187, 202, 203), (181, 286, 196), (120, 195, 210), (189, 188, 203, 204), (182, 181, 196, 197), (190, 189, 204, 205), (202, 201, 216, 217), (210, 209, 224, 225), (203, 202, 217, 218), (196, 286, 211), (120, 210, 225), (204, 203, 218, 219), (197, 196, 211, 212), (205, 204, 219, 220), (198, 197, 212, 213), (206, 205, 220, 221), (199, 198, 213, 214), (207, 206, 221, 222), (200, 199, 214, 215), (208, 207, 222, 223), (201, 200, 215, 216), (209, 208, 223, 224), (221, 220, 235, 236), (214, 213, 228, 229), (222, 221, 236, 237), (215, 214, 229, 230), (223, 222, 237, 238), (216, 215, 230, 231), (224, 223, 238, 239), (217, 216, 231, 232), (225, 224, 239, 240), (218, 217, 232, 233), (211, 286, 226), (120, 225, 240), (219, 218, 233, 234), (212, 211, 226, 227), (220, 219, 234, 235), (213, 212, 227, 228), (240, 239, 254, 255), (233, 232, 247, 248), (226, 286, 241), (120, 240, 255), (234, 233, 248, 249), (227, 226, 241, 242), (235, 234, 249, 250), (228, 227, 242, 243), (236, 235, 250, 251), (229, 228, 243, 244), (237, 236, 251, 252), (230, 229, 244, 245), (238, 237, 252, 253), (231, 230, 245, 246), (239, 238, 253, 254), (232, 231, 246, 247), (244, 243, 258, 259), (252, 251, 266, 267), (245, 244, 259, 260), (253, 252, 267, 268), (246, 245, 260, 261), (254, 253, 268, 269), (247, 246, 261, 262), (255, 254, 269, 270), (248, 247, 262, 263), (241, 286, 256), (120, 255, 270), (249, 248, 263, 264), (242, 241, 256, 257), (250, 249, 264, 265), (243, 242, 257, 258), (251, 250, 265, 266), (263, 262, 277, 278), (256, 286, 271), (120, 270, 285), (264, 263, 278, 279), (257, 256, 271, 272), (265, 264, 279, 280), (258, 257, 272, 273), (266, 265, 280, 281), (259, 258, 273, 274), (267, 266, 281, 282), (260, 259, 274, 275), (268, 267, 282, 283), (261, 260, 275, 276), (269, 268, 283, 284), (262, 261, 276, 277), (270, 269, 284, 285), (282, 281, 297, 298), (275, 274, 290, 291), (283, 282, 298, 299), (276, 275, 291, 292), (284, 283, 299, 300), (277, 276, 292, 293), (285, 284, 300, 301), (278, 277, 293, 294), (271, 286, 287), (120, 285, 301), (279, 278, 294, 295), (272, 271, 287, 288), (280, 279, 295, 296), (273, 272, 288, 289), (281, 280, 296, 297), (274, 273, 289, 290), (120, 301, 316), (295, 294, 309, 310), (288, 287, 302, 303), (296, 295, 310, 311), (289, 288, 303, 304), (297, 296, 311, 312), (290, 289, 304, 305), (298, 297, 312, 313), (291, 290, 305, 306), (299, 298, 313, 314), (292, 291, 306, 307), (300, 299, 314, 315), (293, 292, 307, 308), (301, 300, 315, 316), (294, 293, 308, 309), (287, 286, 302), (314, 313, 328, 329), (307, 306, 321, 322), (315, 314, 329, 330), (308, 307, 322, 323), (316, 315, 330, 331), (309, 308, 323, 324), (302, 286, 317), (120, 316, 331), (310, 309, 324, 325), (303, 302, 317, 318), (311, 310, 325, 326), (304, 303, 318, 319), (312, 311, 326, 327), (305, 304, 319, 320), (313, 312, 327, 328), (306, 305, 320, 321), (318, 317, 332, 333), (326, 325, 340, 341), (319, 318, 333, 334), (327, 326, 341, 342), (320, 319, 334, 335), (328, 327, 342, 343), (321, 320, 335, 336), (329, 328, 343, 344), (322, 321, 336, 337), (330, 329, 344, 345), (323, 322, 337, 338), (331, 330, 345, 346), (324, 323, 338, 339), (317, 286, 332), (120, 331, 346), (325, 324, 339, 340), (337, 336, 351, 352), (345, 344, 359, 360), (338, 337, 352, 353), (346, 345, 360, 361), (339, 338, 353, 354), (332, 286, 347), (120, 346, 361), (340, 339, 354, 355), (333, 332, 347, 348), (341, 340, 355, 356), (334, 333, 348, 349), (342, 341, 356, 357), (335, 334, 349, 350), (343, 342, 357, 358), (336, 335, 350, 351), (344, 343, 358, 359), (356, 355, 370, 371), (349, 348, 363, 364), (357, 356, 371, 372), (350, 349, 364, 365), (358, 357, 372, 373), (351, 350, 365, 366), (359, 358, 373, 374), (352, 351, 366, 367), (360, 359, 374, 375), (353, 352, 367, 368), (361, 360, 375, 376), (354, 353, 368, 369), (347, 286, 362), (120, 361, 376), (355, 354, 369, 370), (348, 347, 362, 363), (375, 374, 389, 390), (368, 367, 382, 383), (376, 375, 390, 391), (369, 368, 383, 384), (362, 286, 377), (120, 376, 391), (370, 369, 384, 385), (363, 362, 377, 378), (371, 370, 385, 386), (364, 363, 378, 379), (372, 371, 386, 387), (365, 364, 379, 380), (373, 372, 387, 388), (366, 365, 380, 381), (374, 373, 388, 389), (367, 366, 381, 382), (379, 378, 393, 394), (387, 386, 401, 402), (380, 379, 394, 395), (388, 387, 402, 403), (381, 380, 395, 396), (389, 388, 403, 404), (382, 381, 396, 397), (390, 389, 404, 405), (383, 382, 397, 398), (391, 390, 405, 406), (384, 383, 398, 399), (377, 286, 392), (120, 391, 406), (385, 384, 399, 400), (378, 377, 392, 393), (386, 385, 400, 401), (398, 397, 412, 413), (406, 405, 420, 421), (399, 398, 413, 414), (392, 286, 407), (120, 406, 421), (400, 399, 414, 415), (393, 392, 407, 408), (401, 400, 415, 416), (394, 393, 408, 409), (402, 401, 416, 417), (395, 394, 409, 410), (403, 402, 417, 418), (396, 395, 410, 411), (404, 403, 418, 419), (397, 396, 411, 412), (405, 404, 419, 420), (417, 416, 431, 432), (410, 409, 424, 425), (418, 417, 432, 433), (411, 410, 425, 426), (419, 418, 433, 434), (412, 411, 426, 427), (420, 419, 434, 435), (413, 412, 427, 428), (421, 420, 435, 436), (414, 413, 428, 429), (407, 286, 422), (120, 421, 436), (415, 414, 429, 430), (408, 407, 422, 423), (416, 415, 430, 431), (409, 408, 423, 424), (436, 435, 450, 451), (429, 428, 443, 444), (422, 286, 437), (120, 436, 451), (430, 429, 444, 445), (423, 422, 437, 438), (431, 430, 445, 446), (424, 423, 438, 439), (432, 431, 446, 447), (425, 424, 439, 440), (433, 432, 447, 448), (426, 425, 440, 441), (434, 433, 448, 449), (427, 426, 441, 442), (435, 434, 449, 450), (428, 427, 442, 443), (448, 447, 462, 463), (441, 440, 455, 456), (449, 448, 463, 464), (442, 441, 456, 457), (450, 449, 464, 465), (443, 442, 457, 458), (451, 450, 465, 466), (444, 443, 458, 459), (437, 286, 452), (120, 451, 466), (445, 444, 459, 460), (438, 437, 452, 453), (446, 445, 460, 461), (439, 438, 453, 454), (447, 446, 461, 462), (440, 439, 454, 455), (452, 286, 467), (120, 466, 481), (460, 459, 474, 475), (453, 452, 467, 468), (461, 460, 475, 476), (454, 453, 468, 469), (462, 461, 476, 477), (455, 454, 469, 470), (463, 462, 477, 478), (456, 455, 470, 471), (464, 463, 478, 479), (457, 456, 471, 472), (465, 464, 479, 480), (458, 457, 472, 473), (466, 465, 480, 481), (459, 458, 473, 474)])
me_sphere.use_remesh_preserve_volume = False
me_sphere.use_remesh_preserve_attributes = False
me_sphere.use_mirror_vertex_groups = False
me_sphere.update()
me_cylinder_001 = bpy.data.meshes.new('Cylinder.001')
me_cylinder_001.from_pydata([(0.0, 1.0, -1.0), (0.0, 1.0, 1.0), (0.1951, 0.9808, -1.0), (0.1951, 0.9808, 1.0), (0.3827, 0.9239, -1.0), (0.3827, 0.9239, 1.0), (0.5556, 0.8315, -1.0), (0.5556, 0.8315, 1.0), (0.7071, 0.7071, -1.0), (0.7071, 0.7071, 1.0), (0.8315, 0.5556, -1.0), (0.8315, 0.5556, 1.0), (0.9239, 0.3827, -1.0), (0.9239, 0.3827, 1.0), (0.9808, 0.1951, -1.0), (0.9808, 0.1951, 1.0), (1.0, 7.55e-08, -1.0), (1.0, 7.55e-08, 1.0), (0.9808, -0.1951, -1.0), (0.9808, -0.1951, 1.0), (0.9239, -0.3827, -1.0), (0.9239, -0.3827, 1.0), (0.8315, -0.5556, -1.0), (0.8315, -0.5556, 1.0), (0.7071, -0.7071, -1.0), (0.7071, -0.7071, 1.0), (0.5556, -0.8315, -1.0), (0.5556, -0.8315, 1.0), (0.3827, -0.9239, -1.0), (0.3827, -0.9239, 1.0), (0.1951, -0.9808, -1.0), (0.1951, -0.9808, 1.0), (-3.258e-07, -1.0, -1.0), (-3.258e-07, -1.0, 1.0), (-0.1951, -0.9808, -1.0), (-0.1951, -0.9808, 1.0), (-0.3827, -0.9239, -1.0), (-0.3827, -0.9239, 1.0), (-0.5556, -0.8315, -1.0), (-0.5556, -0.8315, 1.0), (-0.7071, -0.7071, -1.0), (-0.7071, -0.7071, 1.0), (-0.8315, -0.5556, -1.0), (-0.8315, -0.5556, 1.0), (-0.9239, -0.3827, -1.0), (-0.9239, -0.3827, 1.0), (-0.9808, -0.1951, -1.0), (-0.9808, -0.1951, 1.0), (-1.0, 9.656e-07, -1.0), (-1.0, 9.656e-07, 1.0), (-0.9808, 0.1951, -1.0), (-0.9808, 0.1951, 1.0), (-0.9239, 0.3827, -1.0), (-0.9239, 0.3827, 1.0), (-0.8315, 0.5556, -1.0), (-0.8315, 0.5556, 1.0), (-0.7071, 0.7071, -1.0), (-0.7071, 0.7071, 1.0), (-0.5556, 0.8315, -1.0), (-0.5556, 0.8315, 1.0), (-0.3827, 0.9239, -1.0), (-0.3827, 0.9239, 1.0), (-0.1951, 0.9808, -1.0), (-0.1951, 0.9808, 1.0)], [], [(0, 1, 3, 2), (2, 3, 5, 4), (4, 5, 7, 6), (6, 7, 9, 8), (8, 9, 11, 10), (10, 11, 13, 12), (12, 13, 15, 14), (14, 15, 17, 16), (16, 17, 19, 18), (18, 19, 21, 20), (20, 21, 23, 22), (22, 23, 25, 24), (24, 25, 27, 26), (26, 27, 29, 28), (28, 29, 31, 30), (30, 31, 33, 32), (32, 33, 35, 34), (34, 35, 37, 36), (36, 37, 39, 38), (38, 39, 41, 40), (40, 41, 43, 42), (42, 43, 45, 44), (44, 45, 47, 46), (46, 47, 49, 48), (48, 49, 51, 50), (50, 51, 53, 52), (52, 53, 55, 54), (54, 55, 57, 56), (56, 57, 59, 58), (58, 59, 61, 60), (3, 1, 63, 61, 59, 57, 55, 53, 51, 49, 47, 45, 43, 41, 39, 37, 35, 33, 31, 29, 27, 25, 23, 21, 19, 17, 15, 13, 11, 9, 7, 5), (60, 61, 63, 62), (62, 63, 1, 0), (0, 2, 4, 6, 8, 10, 12, 14, 16, 18, 20, 22, 24, 26, 28, 30, 32, 34, 36, 38, 40, 42, 44, 46, 48, 50, 52, 54, 56, 58, 60, 62)])
me_cylinder_001.use_remesh_preserve_volume = False
me_cylinder_001.use_remesh_preserve_attributes = False
me_cylinder_001.use_mirror_vertex_groups = False
me_cylinder_001.update()
me_cylinder = bpy.data.meshes.new('Cylinder')
me_cylinder.from_pydata([(0.0, 1.0, -1.0), (0.0, 1.0, 1.0), (0.1951, 0.9808, -1.0), (0.1951, 0.9808, 1.0), (0.3827, 0.9239, -1.0), (0.3827, 0.9239, 1.0), (0.5556, 0.8315, -1.0), (0.5556, 0.8315, 1.0), (0.7071, 0.7071, -1.0), (0.7071, 0.7071, 1.0), (0.8315, 0.5556, -1.0), (0.8315, 0.5556, 1.0), (0.9239, 0.3827, -1.0), (0.9239, 0.3827, 1.0), (0.9808, 0.1951, -1.0), (0.9808, 0.1951, 1.0), (1.0, 7.55e-08, -1.0), (1.0, 7.55e-08, 1.0), (0.9808, -0.1951, -1.0), (0.9808, -0.1951, 1.0), (0.9239, -0.3827, -1.0), (0.9239, -0.3827, 1.0), (0.8315, -0.5556, -1.0), (0.8315, -0.5556, 1.0), (0.7071, -0.7071, -1.0), (0.7071, -0.7071, 1.0), (0.5556, -0.8315, -1.0), (0.5556, -0.8315, 1.0), (0.3827, -0.9239, -1.0), (0.3827, -0.9239, 1.0), (0.1951, -0.9808, -1.0), (0.1951, -0.9808, 1.0), (-3.258e-07, -1.0, -1.0), (-3.258e-07, -1.0, 1.0), (-0.1951, -0.9808, -1.0), (-0.1951, -0.9808, 1.0), (-0.3827, -0.9239, -1.0), (-0.3827, -0.9239, 1.0), (-0.5556, -0.8315, -1.0), (-0.5556, -0.8315, 1.0), (-0.7071, -0.7071, -1.0), (-0.7071, -0.7071, 1.0), (-0.8315, -0.5556, -1.0), (-0.8315, -0.5556, 1.0), (-0.9239, -0.3827, -1.0), (-0.9239, -0.3827, 1.0), (-0.9808, -0.1951, -1.0), (-0.9808, -0.1951, 1.0), (-1.0, 9.656e-07, -1.0), (-1.0, 9.656e-07, 1.0), (-0.9808, 0.1951, -1.0), (-0.9808, 0.1951, 1.0), (-0.9239, 0.3827, -1.0), (-0.9239, 0.3827, 1.0), (-0.8315, 0.5556, -1.0), (-0.8315, 0.5556, 1.0), (-0.7071, 0.7071, -1.0), (-0.7071, 0.7071, 1.0), (-0.5556, 0.8315, -1.0), (-0.5556, 0.8315, 1.0), (-0.3827, 0.9239, -1.0), (-0.3827, 0.9239, 1.0), (-0.1951, 0.9808, -1.0), (-0.1951, 0.9808, 1.0)], [], [(0, 1, 3, 2), (2, 3, 5, 4), (4, 5, 7, 6), (6, 7, 9, 8), (8, 9, 11, 10), (10, 11, 13, 12), (12, 13, 15, 14), (14, 15, 17, 16), (16, 17, 19, 18), (18, 19, 21, 20), (20, 21, 23, 22), (22, 23, 25, 24), (24, 25, 27, 26), (26, 27, 29, 28), (28, 29, 31, 30), (30, 31, 33, 32), (32, 33, 35, 34), (34, 35, 37, 36), (36, 37, 39, 38), (38, 39, 41, 40), (40, 41, 43, 42), (42, 43, 45, 44), (44, 45, 47, 46), (46, 47, 49, 48), (48, 49, 51, 50), (50, 51, 53, 52), (52, 53, 55, 54), (54, 55, 57, 56), (56, 57, 59, 58), (58, 59, 61, 60), (3, 1, 63, 61, 59, 57, 55, 53, 51, 49, 47, 45, 43, 41, 39, 37, 35, 33, 31, 29, 27, 25, 23, 21, 19, 17, 15, 13, 11, 9, 7, 5), (60, 61, 63, 62), (62, 63, 1, 0), (0, 2, 4, 6, 8, 10, 12, 14, 16, 18, 20, 22, 24, 26, 28, 30, 32, 34, 36, 38, 40, 42, 44, 46, 48, 50, 52, 54, 56, 58, 60, 62)])
me_cylinder.use_remesh_preserve_volume = False
me_cylinder.use_remesh_preserve_attributes = False
me_cylinder.use_mirror_vertex_groups = False
me_cylinder.update()
me_cube_004 = bpy.data.meshes.new('Cube.004')
me_cube_004.from_pydata([(-1.667, -1.0, -1.0), (-1.667, -1.0, 1.0), (-1.667, 1.0, -1.0), (-1.667, 1.0, 1.0), (1.0, -1.0, -1.0), (1.0, -1.0, 1.0), (1.0, 0.4286, -1.0), (1.0, 0.4286, 1.0), (0.8746, 0.4644, -1.0), (0.7569, 0.498, -1.0), (0.6393, 0.1507, -1.0), (0.5216, 0.1843, -1.0), (0.404, 0.5989, -1.0), (0.2864, 0.6325, -1.0), (0.1687, 0.2851, -1.0), (0.05106, 0.3187, -1.0), (-0.06659, 0.7333, -1.0), (-0.1842, 0.7669, -1.0), (-0.3019, 0.4196, -1.0), (-0.4195, 0.4532, -1.0), (-0.5372, 0.8678, -1.0), (-0.6548, 0.9014, -1.0), (-0.7725, 0.3636, -1.0), (-0.8901, 0.4017, -1.0), (-0.8901, 0.4017, 1.0), (-0.7725, 0.3636, 1.0), (-0.6548, 0.9014, 1.0), (-0.5372, 0.8678, 1.0), (-0.4195, 0.4532, 1.0), (-0.3019, 0.4196, 1.0), (-0.1842, 0.7669, 1.0), (-0.06659, 0.7333, 1.0), (0.05106, 0.3187, 1.0), (0.1687, 0.2851, 1.0), (0.2864, 0.6325, 1.0), (0.404, 0.5989, 1.0), (0.5216, 0.1843, 1.0), (0.6393, 0.1507, 1.0), (0.7569, 0.498, 1.0), (0.8746, 0.4644, 1.0), (-0.8901, -1.0, -1.0), (-0.7725, -1.0, -1.0), (-0.6548, -1.0, -1.0), (-0.5372, -1.0, -1.0), (-0.4195, -1.0, -1.0), (-0.3019, -1.0, -1.0), (-0.1842, -1.0, -1.0), (-0.06659, -1.0, -1.0), (0.05106, -1.0, -1.0), (0.1687, -1.0, -1.0), (0.2864, -1.0, -1.0), (0.404, -1.0, -1.0), (0.5216, -1.0, -1.0), (0.6393, -1.0, -1.0), (0.7569, -1.0, -1.0), (0.8746, -1.0, -1.0), (0.8746, -1.0, 1.0), (0.7569, -1.0, 1.0), (0.6393, -1.0, 1.0), (0.5216, -1.0, 1.0), (0.404, -1.0, 1.0), (0.2864, -1.0, 1.0), (0.1687, -1.0, 1.0), (0.05106, -1.0, 1.0), (-0.06659, -1.0, 1.0), (-0.1842, -1.0, 1.0), (-0.3019, -1.0, 1.0), (-0.4195, -1.0, 1.0), (-0.5372, -1.0, 1.0), (-0.6548, -1.0, 1.0), (-0.7725, -1.0, 1.0), (-0.8901, -1.0, 1.0), (-0.9934, 0.9767, -1.0), (-0.9934, -1.0, 1.0), (-0.9934, 0.9767, 1.0), (-0.9934, -1.0, -1.0)], [], [(0, 1, 3, 2), (8, 39, 7, 6), (6, 7, 5, 4), (75, 73, 1, 0), (8, 6, 4, 55), (74, 3, 1, 73), (7, 39, 56, 5), (39, 38, 57, 56), (38, 37, 58, 57), (37, 36, 59, 58), (36, 35, 60, 59), (35, 34, 61, 60), (34, 33, 62, 61), (33, 32, 63, 62), (32, 31, 64, 63), (31, 30, 65, 64), (30, 29, 66, 65), (29, 28, 67, 66), (28, 27, 68, 67), (27, 26, 69, 68), (26, 25, 70, 69), (25, 24, 71, 70), (72, 23, 40, 75), (23, 22, 41, 40), (22, 21, 42, 41), (21, 20, 43, 42), (20, 19, 44, 43), (19, 18, 45, 44), (18, 17, 46, 45), (17, 16, 47, 46), (16, 15, 48, 47), (15, 14, 49, 48), (14, 13, 50, 49), (13, 12, 51, 50), (12, 11, 52, 51), (11, 10, 53, 52), (10, 9, 54, 53), (9, 8, 55, 54), (4, 5, 56, 55), (55, 56, 57, 54), (54, 57, 58, 53), (53, 58, 59, 52), (52, 59, 60, 51), (51, 60, 61, 50), (50, 61, 62, 49), (49, 62, 63, 48), (48, 63, 64, 47), (47, 64, 65, 46), (46, 65, 66, 45), (45, 66, 67, 44), (44, 67, 68, 43), (43, 68, 69, 42), (42, 69, 70, 41), (41, 70, 71, 40), (72, 74, 24, 23), (23, 24, 25, 22), (22, 25, 26, 21), (21, 26, 27, 20), (20, 27, 28, 19), (19, 28, 29, 18), (18, 29, 30, 17), (17, 30, 31, 16), (16, 31, 32, 15), (15, 32, 33, 14), (14, 33, 34, 13), (13, 34, 35, 12), (12, 35, 36, 11), (11, 36, 37, 10), (10, 37, 38, 9), (9, 38, 39, 8), (2, 3, 74, 72), (2, 72, 75, 0), (24, 74, 73, 71), (40, 71, 73, 75)])
me_cube_004.use_remesh_preserve_volume = False
me_cube_004.use_remesh_preserve_attributes = False
me_cube_004.use_mirror_vertex_groups = False
me_cube_004.update()
me_cube_003 = bpy.data.meshes.new('Cube.003')
me_cube_003.from_pydata([(-1.667, -1.0, -1.0), (-1.667, -1.0, 1.0), (-1.667, 1.0, -1.0), (-1.667, 1.0, 1.0), (1.0, -1.0, -1.0), (1.0, -1.0, 1.0), (1.0, 0.4286, -1.0), (1.0, 0.4286, 1.0), (0.8746, 0.4644, -1.0), (0.7569, 0.498, -1.0), (0.6393, 0.1507, -1.0), (0.5216, 0.1843, -1.0), (0.404, 0.5989, -1.0), (0.2864, 0.6325, -1.0), (0.1687, 0.2851, -1.0), (0.05106, 0.3187, -1.0), (-0.06659, 0.7333, -1.0), (-0.1842, 0.7669, -1.0), (-0.3019, 0.4196, -1.0), (-0.4195, 0.4532, -1.0), (-0.5372, 0.8678, -1.0), (-0.6548, 0.9014, -1.0), (-0.7725, 0.3636, -1.0), (-0.8901, 0.4017, -1.0), (-0.8901, 0.4017, 1.0), (-0.7725, 0.3636, 1.0), (-0.6548, 0.9014, 1.0), (-0.5372, 0.8678, 1.0), (-0.4195, 0.4532, 1.0), (-0.3019, 0.4196, 1.0), (-0.1842, 0.7669, 1.0), (-0.06659, 0.7333, 1.0), (0.05106, 0.3187, 1.0), (0.1687, 0.2851, 1.0), (0.2864, 0.6325, 1.0), (0.404, 0.5989, 1.0), (0.5216, 0.1843, 1.0), (0.6393, 0.1507, 1.0), (0.7569, 0.498, 1.0), (0.8746, 0.4644, 1.0), (-0.8901, -1.0, -1.0), (-0.7725, -1.0, -1.0), (-0.6548, -1.0, -1.0), (-0.5372, -1.0, -1.0), (-0.4195, -1.0, -1.0), (-0.3019, -1.0, -1.0), (-0.1842, -1.0, -1.0), (-0.06659, -1.0, -1.0), (0.05106, -1.0, -1.0), (0.1687, -1.0, -1.0), (0.2864, -1.0, -1.0), (0.404, -1.0, -1.0), (0.5216, -1.0, -1.0), (0.6393, -1.0, -1.0), (0.7569, -1.0, -1.0), (0.8746, -1.0, -1.0), (0.8746, -1.0, 1.0), (0.7569, -1.0, 1.0), (0.6393, -1.0, 1.0), (0.5216, -1.0, 1.0), (0.404, -1.0, 1.0), (0.2864, -1.0, 1.0), (0.1687, -1.0, 1.0), (0.05106, -1.0, 1.0), (-0.06659, -1.0, 1.0), (-0.1842, -1.0, 1.0), (-0.3019, -1.0, 1.0), (-0.4195, -1.0, 1.0), (-0.5372, -1.0, 1.0), (-0.6548, -1.0, 1.0), (-0.7725, -1.0, 1.0), (-0.8901, -1.0, 1.0), (-0.9934, 0.9767, -1.0), (-0.9934, -1.0, 1.0), (-0.9934, 0.9767, 1.0), (-0.9934, -1.0, -1.0)], [], [(0, 1, 3, 2), (8, 39, 7, 6), (6, 7, 5, 4), (75, 73, 1, 0), (8, 6, 4, 55), (74, 3, 1, 73), (7, 39, 56, 5), (39, 38, 57, 56), (38, 37, 58, 57), (37, 36, 59, 58), (36, 35, 60, 59), (35, 34, 61, 60), (34, 33, 62, 61), (33, 32, 63, 62), (32, 31, 64, 63), (31, 30, 65, 64), (30, 29, 66, 65), (29, 28, 67, 66), (28, 27, 68, 67), (27, 26, 69, 68), (26, 25, 70, 69), (25, 24, 71, 70), (72, 23, 40, 75), (23, 22, 41, 40), (22, 21, 42, 41), (21, 20, 43, 42), (20, 19, 44, 43), (19, 18, 45, 44), (18, 17, 46, 45), (17, 16, 47, 46), (16, 15, 48, 47), (15, 14, 49, 48), (14, 13, 50, 49), (13, 12, 51, 50), (12, 11, 52, 51), (11, 10, 53, 52), (10, 9, 54, 53), (9, 8, 55, 54), (4, 5, 56, 55), (55, 56, 57, 54), (54, 57, 58, 53), (53, 58, 59, 52), (52, 59, 60, 51), (51, 60, 61, 50), (50, 61, 62, 49), (49, 62, 63, 48), (48, 63, 64, 47), (47, 64, 65, 46), (46, 65, 66, 45), (45, 66, 67, 44), (44, 67, 68, 43), (43, 68, 69, 42), (42, 69, 70, 41), (41, 70, 71, 40), (72, 74, 24, 23), (23, 24, 25, 22), (22, 25, 26, 21), (21, 26, 27, 20), (20, 27, 28, 19), (19, 28, 29, 18), (18, 29, 30, 17), (17, 30, 31, 16), (16, 31, 32, 15), (15, 32, 33, 14), (14, 33, 34, 13), (13, 34, 35, 12), (12, 35, 36, 11), (11, 36, 37, 10), (10, 37, 38, 9), (9, 38, 39, 8), (2, 3, 74, 72), (2, 72, 75, 0), (24, 74, 73, 71), (40, 71, 73, 75)])
me_cube_003.use_remesh_preserve_volume = False
me_cube_003.use_remesh_preserve_attributes = False
me_cube_003.use_mirror_vertex_groups = False
me_cube_003.update()

# ---- objects
ob_cylinder = bpy.data.objects.new('Cylinder', me_cylinder_004)
ob_left_thigh = bpy.data.objects.new('Left Thigh', me_cylinder_003)
ob_right_thigh = bpy.data.objects.new('Right Thigh', me_cylinder_002)
ob_left_knee = bpy.data.objects.new('Left Knee', me_sphere_001)
ob_right_knee = bpy.data.objects.new('Right Knee', me_sphere)
ob_left_leg = bpy.data.objects.new('Left Leg', me_cylinder_001)
ob_right_leg = bpy.data.objects.new('Right Leg', me_cylinder)
ob_left_foot = bpy.data.objects.new('Left Foot', me_cube_004)
ob_right_foot = bpy.data.objects.new('Right Foot', me_cube_003)

# ---- transforms, parenting, visibility, modifiers, constraints
ob_cylinder.location = (0.0, -0.05, 0.94)
ob_cylinder.scale = (7.778, 3.333, 0.25)
ob_cylinder.lineart.crease_threshold = 0.0
ob_left_thigh.location = (-0.26, -0.05, 0.54)
ob_left_thigh.scale = (1.778, 1.889, 0.15)
ob_left_thigh.lineart.crease_threshold = 0.0
ob_right_thigh.location = (0.26, -0.05, 0.54)
ob_right_thigh.scale = (1.778, 1.889, 0.15)
ob_right_thigh.lineart.crease_threshold = 0.0
ob_left_knee.location = (-0.255, -0.05, 0.37)
ob_left_knee.lineart.crease_threshold = 0.0
ob_right_knee.location = (0.255, -0.05, 0.37)
ob_right_knee.lineart.crease_threshold = 0.0
ob_left_leg.location = (-0.26, -0.05, 0.195)
ob_left_leg.scale = (0.03, 0.045, 0.15)
ob_left_leg.lineart.crease_threshold = 0.0
ob_right_leg.location = (0.26, -0.05, 0.195)
ob_right_leg.scale = (0.03, 0.045, 0.15)
ob_right_leg.lineart.crease_threshold = 0.0
ob_left_foot.location = (-0.275, 0.0, 0.0)
ob_left_foot.scale = (-0.045, 0.105, 0.045)
ob_left_foot.lineart.crease_threshold = 0.0
ob_right_foot.location = (0.275, 0.0, 0.0)
ob_right_foot.scale = (0.045, 0.105, 0.045)
ob_right_foot.lineart.crease_threshold = 0.0

# ---- collection membership
col_collection_1.objects.link(ob_cylinder)
col_collection_1.objects.link(ob_left_thigh)
col_collection_1.objects.link(ob_right_thigh)
col_collection_1.objects.link(ob_left_knee)
col_collection_1.objects.link(ob_right_knee)
col_collection_1.objects.link(ob_left_leg)
col_collection_1.objects.link(ob_right_leg)
col_collection_1.objects.link(ob_left_foot)
col_collection_1.objects.link(ob_right_foot)

# ---- scene / render settings (as saved in the file)
scene.frame_start = 1; scene.frame_end = 250; scene.frame_set(1)
scene.render.engine = 'BLENDER_EEVEE_NEXT'
scene.render.resolution_percentage = 50
scene.render.dither_intensity = 0.0
scene.cycles.use_denoising = False
scene.cycles.samples = 128
scene.cycles.sampling_pattern = 'TABULATED_SOBOL'
scene.cycles.light_sampling_threshold = 0.0
scene.cycles.use_adaptive_sampling = False
scene.cycles.use_light_tree = False
scene.cycles.blur_glossy = 0.0
scene.cycles.sample_clamp_indirect = 0.0
scene.view_settings.view_transform = 'Standard'
bpy.context.view_layer.update()

# ---- added for rendering (the .blend has no active camera and no usable light): camera, sun
cam_auto = bpy.data.cameras.new('AutoCamera')
cam_auto.lens = 50.0
cam_auto.sensor_width = 36.0
cam_auto.clip_end = 1000.0
ob_auto_camera = bpy.data.objects.new('AutoCamera', cam_auto)
scene.collection.objects.link(ob_auto_camera)
ob_auto_camera.location = (1.34341, -1.65959, 1.64723)
ob_auto_camera.rotation_euler = (1.09748, -7.21219e-08, 0.694738)
scene.camera = ob_auto_camera
light_auto_sun = bpy.data.lights.new('AutoSun', 'SUN')
light_auto_sun.energy = 3.0
light_auto_sun.angle = 0.0523599
ob_auto_sun = bpy.data.objects.new('AutoSun', light_auto_sun)
scene.collection.objects.link(ob_auto_sun)
ob_auto_sun.rotation_euler = (0.872665, 0.174533, 0.523599)
bpy.context.view_layer.update()

